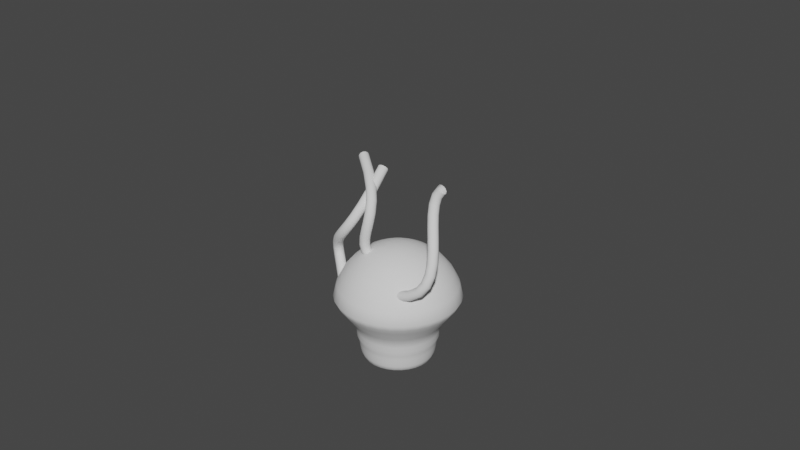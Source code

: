 # Source: makine_1.blend  (saved by Blender 3.6.11; exported with 4.5.12 LTS)
import bpy
from mathutils import Matrix  # noqa: F401  (used for matrix-valued properties, if any)

bpy.ops.wm.read_factory_settings(use_empty=True)
scene = bpy.context.scene
scene.name = 'Scene'

# ---- collections
col_collection = bpy.data.collections.new('Collection'); scene.collection.children.link(col_collection)

# ---- world
world_world = bpy.data.worlds.new('World'); scene.world = world_world
world_world.use_nodes = True; world_world.node_tree.nodes.clear()
_N = world_world.node_tree.nodes; _L = world_world.node_tree.links
n0 = _N.new('ShaderNodeOutputWorld'); n0.name = 'World Output'; n0.location = (300, 300)
n1 = _N.new('ShaderNodeBackground'); n1.name = 'Background'; n1.location = (10, 300)
n1.inputs[0].default_value = (0.05088, 0.05088, 0.05088, 1.0)
_L.new(n1.outputs[0], n0.inputs[0])
n0.is_active_output = True
world_world.color = (0.05088, 0.05088, 0.05088)
world_world.use_sun_shadow = False
world_world.sun_shadow_jitter_overblur = 0.0

# ---- meshes
me_sphere = bpy.data.meshes.new('Sphere')
me_sphere.from_pydata([(0.03006, -4.302, 5.059), (0.03006, -4.013, 4.77), (0.03006, -3.856, 4.392), (0.03006, -3.974, 4.187), (0.03006, -4.127, 3.983), (0.03006, -4.244, 3.605), (0.06995, -4.684, 5.215), (0.1083, -4.491, 5.156), (0.1437, -4.313, 5.059), (0.1746, -4.157, 4.928), (0.2001, -4.03, 4.77), (0.219, -3.935, 4.588), (0.2306, -3.876, 4.392), (0.2076, -3.992, 4.187), (0.1779, -4.141, 3.983), (0.1613, -4.225, 3.786), (0.155, -4.256, 3.605), (0.1498, -4.282, 3.446), (0.1437, -4.313, 3.316), (0.1083, -4.491, 3.219), (0.06995, -4.684, 3.159), (0.1083, -4.695, 5.215), (0.1835, -4.514, 5.156), (0.2529, -4.346, 5.059), (0.3137, -4.2, 4.928), (0.3635, -4.079, 4.77), (0.4006, -3.99, 4.588), (0.4234, -3.935, 4.392), (0.3783, -4.044, 4.187), (0.32, -4.184, 3.983), (0.2875, -4.263, 3.786), (0.2751, -4.293, 3.605), (0.2649, -4.317, 3.446), (0.2529, -4.346, 3.316), (0.1835, -4.514, 3.219), (0.1083, -4.695, 3.159), (0.1437, -4.714, 5.215), (0.2529, -4.551, 5.156), (0.3536, -4.4, 5.059), (0.4418, -4.268, 4.928), (0.5142, -4.16, 4.77), (0.568, -4.079, 4.588), (0.6011, -4.03, 4.392), (0.5357, -4.128, 4.187), (0.4509, -4.254, 3.983), (0.4038, -4.325, 3.786), (0.3858, -4.352, 3.605), (0.371, -4.374, 3.446), (0.3536, -4.4, 3.316), (0.2529, -4.551, 3.219), (0.1437, -4.714, 3.159), (0.1746, -4.74, 5.215), (0.3137, -4.601, 5.156), (0.4418, -4.473, 5.059), (0.5541, -4.36, 4.928), (0.6463, -4.268, 4.77), (0.7147, -4.2, 4.588), (0.7569, -4.157, 4.392), (0.6736, -4.241, 4.187), (0.5657, -4.349, 3.983), (0.5057, -4.409, 3.786), (0.4828, -4.432, 3.605), (0.4641, -4.45, 3.446), (0.4418, -4.473, 3.316), (0.3137, -4.601, 3.219), (0.1746, -4.74, 3.159), (0.2001, -4.771, 5.215), (0.3635, -4.662, 5.156), (0.5142, -4.561, 5.059), (0.6463, -4.473, 4.928), (0.7546, -4.4, 4.77), (0.8352, -4.346, 4.588), (0.8847, -4.313, 4.392), (0.7868, -4.379, 4.187), (0.6599, -4.463, 3.983), (0.5894, -4.511, 3.786), (0.5624, -4.529, 3.605), (0.5404, -4.543, 3.446), (0.5142, -4.561, 3.316), (0.3635, -4.662, 3.219), (0.2001, -4.771, 3.159), (0.03006, -4.884, 5.235), (0.219, -4.806, 5.215), (0.4006, -4.731, 5.156), (0.568, -4.662, 5.059), (0.7147, -4.601, 4.928), (0.8352, -4.551, 4.77), (0.9246, -4.514, 4.588), (0.9797, -4.491, 4.392), (0.8709, -4.536, 4.187), (0.7299, -4.594, 3.983), (0.6515, -4.627, 3.786), (0.6216, -4.639, 3.605), (0.5971, -4.649, 3.446), (0.568, -4.662, 3.316), (0.4006, -4.731, 3.219), (0.219, -4.806, 3.159), (0.2306, -4.844, 5.215), (0.4234, -4.806, 5.156), (0.6011, -4.771, 5.059), (0.7569, -4.74, 4.928), (0.8847, -4.714, 4.77), (0.9797, -4.695, 4.588), (1.038, -4.684, 4.392), (0.9226, -4.707, 4.187), (0.773, -4.737, 3.983), (0.6898, -4.753, 3.786), (0.658, -4.759, 3.605), (0.632, -4.765, 3.446), (0.6011, -4.771, 3.316), (0.4234, -4.806, 3.219), (0.2306, -4.844, 3.159), (0.2345, -4.884, 5.215), (0.4311, -4.884, 5.156), (0.6123, -4.884, 5.059), (0.7711, -4.884, 4.928), (0.9015, -4.884, 4.77), (0.9983, -4.884, 4.588), (1.058, -4.884, 4.392), (0.9401, -4.884, 4.187), (0.7876, -4.884, 3.983), (0.7027, -4.884, 3.786), (0.6703, -4.884, 3.605), (0.6438, -4.884, 3.446), (0.6123, -4.884, 3.316), (0.4311, -4.884, 3.219), (0.2345, -4.884, 3.159), (0.2306, -4.924, 5.215), (0.4234, -4.963, 5.156), (0.6011, -4.998, 5.059), (0.7569, -5.029, 4.928), (0.8847, -5.054, 4.77), (0.9797, -5.073, 4.588), (1.038, -5.085, 4.392), (0.9226, -5.062, 4.187), (0.773, -5.032, 3.983), (0.6898, -5.016, 3.786), (0.658, -5.009, 3.605), (0.632, -5.004, 3.446), (0.6011, -4.998, 3.316), (0.4234, -4.963, 3.219), (0.2306, -4.924, 3.159), (0.219, -4.963, 5.215), (0.4006, -5.038, 5.156), (0.568, -5.107, 5.059), (0.7147, -5.168, 4.928), (0.8352, -5.218, 4.77), (0.9246, -5.255, 4.588), (0.9797, -5.278, 4.392), (0.8709, -5.233, 4.187), (0.7299, -5.174, 3.983), (0.6515, -5.142, 3.786), (0.6216, -5.129, 3.605), (0.5971, -5.119, 3.446), (0.568, -5.107, 3.316), (0.4006, -5.038, 3.219), (0.219, -4.963, 3.159), (0.2001, -4.998, 5.215), (0.3635, -5.107, 5.156), (0.5142, -5.208, 5.059), (0.6463, -5.296, 4.928), (0.7546, -5.368, 4.77), (0.8352, -5.422, 4.588), (0.8847, -5.455, 4.392), (0.7868, -5.39, 4.187), (0.6599, -5.305, 3.983), (0.5894, -5.258, 3.786), (0.5624, -5.24, 3.605), (0.5404, -5.225, 3.446), (0.5142, -5.208, 3.316), (0.3635, -5.107, 3.219), (0.2001, -4.998, 3.159), (0.1746, -5.029, 5.215), (0.3137, -5.168, 5.156), (0.4418, -5.296, 5.059), (0.5541, -5.408, 4.928), (0.6463, -5.501, 4.77), (0.7147, -5.569, 4.588), (0.7569, -5.611, 4.392), (0.6736, -5.528, 4.187), (0.5657, -5.42, 3.983), (0.5057, -5.36, 3.786), (0.4828, -5.337, 3.605), (0.4641, -5.318, 3.446), (0.4418, -5.296, 3.316), (0.3137, -5.168, 3.219), (0.1746, -5.029, 3.159), (0.1437, -5.054, 5.215), (0.2529, -5.218, 5.156), (0.3536, -5.368, 5.059), (0.4418, -5.501, 4.928), (0.5142, -5.609, 4.77), (0.568, -5.689, 4.588), (0.6011, -5.739, 4.392), (0.5357, -5.641, 4.187), (0.4509, -5.514, 3.983), (0.4038, -5.444, 3.786), (0.3858, -5.417, 3.605), (0.371, -5.395, 3.446), (0.3536, -5.368, 3.316), (0.2529, -5.218, 3.219), (0.1437, -5.054, 3.159), (0.1083, -5.073, 5.215), (0.1835, -5.255, 5.156), (0.2529, -5.422, 5.059), (0.3137, -5.569, 4.928), (0.3635, -5.689, 4.77), (0.4006, -5.779, 4.588), (0.4234, -5.834, 4.392), (0.3783, -5.725, 4.187), (0.32, -5.584, 3.983), (0.2875, -5.506, 3.786), (0.2751, -5.476, 3.605), (0.2649, -5.451, 3.446), (0.2529, -5.422, 3.316), (0.1835, -5.255, 3.219), (0.1083, -5.073, 3.159), (0.06995, -5.085, 5.215), (0.1083, -5.278, 5.156), (0.1437, -5.455, 5.059), (0.1746, -5.611, 4.928), (0.2001, -5.739, 4.77), (0.219, -5.834, 4.588), (0.2306, -5.892, 4.392), (0.2076, -5.777, 4.187), (0.1779, -5.627, 3.983), (0.1613, -5.544, 3.786), (0.155, -5.512, 3.605), (0.1498, -5.486, 3.446), (0.1437, -5.455, 3.316), (0.1083, -5.278, 3.219), (0.06995, -5.085, 3.159), (0.03006, -5.089, 5.215), (0.03006, -5.285, 5.156), (0.03006, -5.467, 5.059), (0.03006, -5.625, 4.928), (0.03006, -5.756, 4.77), (0.03006, -5.853, 4.588), (0.03006, -5.912, 4.392), (0.03006, -5.794, 4.187), (0.03006, -5.642, 3.983), (0.03006, -5.557, 3.786), (0.03006, -5.525, 3.605), (0.03006, -5.498, 3.446), (0.03006, -5.467, 3.316), (0.03006, -5.285, 3.219), (0.03006, -5.089, 3.159), (-0.009824, -5.085, 5.215), (-0.04818, -5.278, 5.156), (-0.08353, -5.455, 5.059), (-0.1145, -5.611, 4.928), (-0.1399, -5.739, 4.77), (-0.1588, -5.834, 4.588), (-0.1705, -5.892, 4.392), (-0.1475, -5.777, 4.187), (-0.1177, -5.627, 3.983), (-0.1012, -5.544, 3.786), (-0.09485, -5.512, 3.605), (-0.08967, -5.486, 3.446), (-0.08353, -5.455, 3.316), (-0.04818, -5.278, 3.219), (-0.009824, -5.085, 3.159), (-0.04818, -5.073, 5.215), (-0.1234, -5.255, 5.156), (-0.1928, -5.422, 5.059), (-0.2535, -5.569, 4.928), (-0.3034, -5.689, 4.77), (-0.3405, -5.779, 4.588), (-0.3633, -5.834, 4.392), (-0.3182, -5.725, 4.187), (-0.2598, -5.584, 3.983), (-0.2274, -5.506, 3.786), (-0.215, -5.476, 3.605), (-0.2048, -5.451, 3.446), (-0.1928, -5.422, 3.316), (-0.1234, -5.255, 3.219), (-0.04818, -5.073, 3.159), (-0.08353, -5.054, 5.215), (-0.1928, -5.218, 5.156), (-0.2934, -5.368, 5.059), (-0.3817, -5.501, 4.928), (-0.4541, -5.609, 4.77), (-0.5079, -5.689, 4.588), (-0.541, -5.739, 4.392), (-0.4755, -5.641, 4.187), (-0.3908, -5.514, 3.983), (-0.3437, -5.444, 3.786), (-0.3256, -5.417, 3.605), (-0.3109, -5.395, 3.446), (-0.2934, -5.368, 3.316), (-0.1928, -5.218, 3.219), (-0.08353, -5.054, 3.159), (-0.1145, -5.029, 5.215), (-0.2535, -5.168, 5.156), (-0.3817, -5.296, 5.059), (-0.494, -5.408, 4.928), (-0.5861, -5.501, 4.77), (-0.6546, -5.569, 4.588), (-0.6968, -5.611, 4.392), (-0.6135, -5.528, 4.187), (-0.5056, -5.42, 3.983), (-0.4456, -5.36, 3.786), (-0.4227, -5.337, 3.605), (-0.4039, -5.318, 3.446), (-0.3817, -5.296, 3.316), (-0.2535, -5.168, 3.219), (-0.1145, -5.029, 3.159), (0.03006, -4.884, 3.139), (-0.1399, -4.998, 5.215), (-0.3034, -5.107, 5.156), (-0.4541, -5.208, 5.059), (-0.5861, -5.296, 4.928), (-0.6945, -5.368, 4.77), (-0.775, -5.422, 4.588), (-0.8246, -5.455, 4.392), (-0.7266, -5.39, 4.187), (-0.5998, -5.305, 3.983), (-0.5292, -5.258, 3.786), (-0.5023, -5.24, 3.605), (-0.4802, -5.225, 3.446), (-0.4541, -5.208, 3.316), (-0.3034, -5.107, 3.219), (-0.1399, -4.998, 3.159), (-0.1588, -4.963, 5.215), (-0.3405, -5.038, 5.156), (-0.5079, -5.107, 5.059), (-0.6546, -5.168, 4.928), (-0.775, -5.218, 4.77), (-0.8645, -5.255, 4.588), (-0.9196, -5.278, 4.392), (-0.8107, -5.233, 4.187), (-0.6698, -5.174, 3.983), (-0.5914, -5.142, 3.786), (-0.5615, -5.129, 3.605), (-0.537, -5.119, 3.446), (-0.5079, -5.107, 3.316), (-0.3405, -5.038, 3.219), (-0.1588, -4.963, 3.159), (-0.1705, -4.924, 5.215), (-0.3633, -4.963, 5.156), (-0.541, -4.998, 5.059), (-0.6968, -5.029, 4.928), (-0.8246, -5.054, 4.77), (-0.9196, -5.073, 4.588), (-0.9781, -5.085, 4.392), (-0.8625, -5.062, 4.187), (-0.7129, -5.032, 3.983), (-0.6297, -5.016, 3.786), (-0.5979, -5.009, 3.605), (-0.5719, -5.004, 3.446), (-0.541, -4.998, 3.316), (-0.3633, -4.963, 3.219), (-0.1705, -4.924, 3.159), (-0.1744, -4.884, 5.215), (-0.371, -4.884, 5.156), (-0.5522, -4.884, 5.059), (-0.711, -4.884, 4.928), (-0.8414, -4.884, 4.77), (-0.9382, -4.884, 4.588), (-0.9978, -4.884, 4.392), (-0.88, -4.884, 4.187), (-0.7275, -4.884, 3.983), (-0.6426, -4.884, 3.786), (-0.6102, -4.884, 3.605), (-0.5837, -4.884, 3.446), (-0.5522, -4.884, 3.316), (-0.371, -4.884, 3.219), (-0.1744, -4.884, 3.159), (-0.1705, -4.844, 5.215), (-0.3633, -4.806, 5.156), (-0.541, -4.771, 5.059), (-0.6968, -4.74, 4.928), (-0.8246, -4.714, 4.77), (-0.9196, -4.695, 4.588), (-0.9781, -4.684, 4.392), (-0.8625, -4.707, 4.187), (-0.7129, -4.737, 3.983), (-0.6297, -4.753, 3.786), (-0.5979, -4.759, 3.605), (-0.5719, -4.765, 3.446), (-0.541, -4.771, 3.316), (-0.3633, -4.806, 3.219), (-0.1705, -4.844, 3.159), (-0.1588, -4.806, 5.215), (-0.3405, -4.731, 5.156), (-0.5079, -4.662, 5.059), (-0.6546, -4.601, 4.928), (-0.775, -4.551, 4.77), (-0.8645, -4.514, 4.588), (-0.9196, -4.491, 4.392), (-0.8107, -4.536, 4.187), (-0.6698, -4.594, 3.983), (-0.5914, -4.627, 3.786), (-0.5615, -4.639, 3.605), (-0.537, -4.649, 3.446), (-0.5079, -4.662, 3.316), (-0.3405, -4.731, 3.219), (-0.1588, -4.806, 3.159), (-0.1399, -4.771, 5.215), (-0.3034, -4.662, 5.156), (-0.4541, -4.561, 5.059), (-0.5861, -4.473, 4.928), (-0.6945, -4.4, 4.77), (-0.775, -4.346, 4.588), (-0.8246, -4.313, 4.392), (-0.7266, -4.379, 4.187), (-0.5998, -4.463, 3.983), (-0.5292, -4.511, 3.786), (-0.5023, -4.529, 3.605), (-0.4802, -4.543, 3.446), (-0.4541, -4.561, 3.316), (-0.3034, -4.662, 3.219), (-0.1399, -4.771, 3.159), (-0.1145, -4.74, 5.215), (-0.2535, -4.601, 5.156), (-0.3817, -4.473, 5.059), (-0.494, -4.36, 4.928), (-0.5861, -4.268, 4.77), (-0.6546, -4.2, 4.588), (-0.6968, -4.157, 4.392), (-0.6134, -4.241, 4.187), (-0.5056, -4.349, 3.983), (-0.4456, -4.409, 3.786), (-0.4227, -4.432, 3.605), (-0.4039, -4.45, 3.446), (-0.3817, -4.473, 3.316), (-0.2535, -4.601, 3.219), (-0.1145, -4.74, 3.159), (-0.08353, -4.714, 5.215), (-0.1928, -4.551, 5.156), (-0.2934, -4.4, 5.059), (-0.3817, -4.268, 4.928), (-0.4541, -4.16, 4.77), (-0.5079, -4.079, 4.588), (-0.541, -4.03, 4.392), (-0.4755, -4.128, 4.187), (-0.3908, -4.254, 3.983), (-0.3437, -4.325, 3.786), (-0.3256, -4.352, 3.605), (-0.3109, -4.374, 3.446), (-0.2934, -4.4, 3.316), (-0.1928, -4.551, 3.219), (-0.08353, -4.714, 3.159), (-0.04818, -4.695, 5.215), (-0.1234, -4.514, 5.156), (-0.1928, -4.346, 5.059), (-0.2535, -4.2, 4.928), (-0.3034, -4.079, 4.77), (-0.3405, -3.99, 4.588), (-0.3633, -3.935, 4.392), (-0.3182, -4.044, 4.187), (-0.2598, -4.184, 3.983), (-0.2274, -4.263, 3.786), (-0.215, -4.293, 3.605), (-0.2048, -4.317, 3.446), (-0.1928, -4.346, 3.316), (-0.1234, -4.514, 3.219), (-0.04818, -4.695, 3.159), (-0.009824, -4.684, 5.215), (-0.04818, -4.491, 5.156), (-0.08353, -4.313, 5.059), (-0.1145, -4.157, 4.928), (-0.1399, -4.03, 4.77), (-0.1588, -3.935, 4.588), (-0.1705, -3.876, 4.392), (-0.1475, -3.992, 4.187), (-0.1177, -4.141, 3.983), (-0.1012, -4.225, 3.786), (-0.09484, -4.256, 3.605), (-0.08967, -4.282, 3.446), (-0.08353, -4.313, 3.316), (-0.04818, -4.491, 3.219), (-0.009824, -4.684, 3.159), (0.03006, -4.68, 5.215), (0.03006, -4.483, 5.156), (0.03006, -4.143, 4.928), (0.03006, -3.916, 4.588), (0.03006, -4.212, 3.786), (0.03006, -4.271, 3.446), (0.03006, -4.302, 3.316), (0.03006, -4.483, 3.219), (0.03006, -4.68, 3.159), (0.03006, -3.907, 4.289), (0.2207, -3.926, 4.289), (0.404, -3.982, 4.289), (0.5729, -4.072, 4.289), (0.721, -4.193, 4.289), (0.8425, -4.341, 4.289), (0.9328, -4.51, 4.289), (0.9884, -4.694, 4.289), (1.007, -4.884, 4.289), (0.9884, -5.075, 4.289), (0.9328, -5.258, 4.289), (0.8425, -5.427, 4.289), (0.721, -5.575, 4.289), (0.5729, -5.697, 4.289), (0.404, -5.787, 4.289), (0.2207, -5.843, 4.289), (0.03006, -5.861, 4.289), (-0.1606, -5.843, 4.289), (-0.3439, -5.787, 4.289), (-0.5128, -5.697, 4.289), (-0.6609, -5.575, 4.289), (-0.7824, -5.427, 4.289), (-0.8727, -5.258, 4.289), (-0.9283, -5.075, 4.289), (-0.9471, -4.884, 4.289), (-0.9283, -4.694, 4.289), (-0.8727, -4.51, 4.289), (-0.7824, -4.341, 4.289), (-0.6609, -4.193, 4.289), (-0.5128, -4.072, 4.289), (-0.3439, -3.982, 4.289), (-0.1606, -3.926, 4.289), (0.1672, -4.195, 3.884), (0.2991, -4.235, 3.884), (0.4207, -4.3, 3.884), (0.5272, -4.387, 3.884), (0.6146, -4.494, 3.884), (0.6796, -4.615, 3.884), (0.7196, -4.747, 3.884), (0.7331, -4.884, 3.884), (0.7196, -5.021, 3.884), (0.6796, -5.153, 3.884), (0.6146, -5.275, 3.884), (0.5272, -5.381, 3.884), (0.4207, -5.469, 3.884), (0.2991, -5.534, 3.884), (0.1672, -5.574, 3.884), (0.03006, -5.587, 3.884), (-0.1071, -5.574, 3.884), (-0.239, -5.534, 3.884), (-0.3605, -5.469, 3.884), (-0.4671, -5.381, 3.884), (-0.5545, -5.275, 3.884), (-0.6195, -5.153, 3.884), (-0.6595, -5.021, 3.884), (-0.673, -4.884, 3.884), (-0.6595, -4.747, 3.884), (-0.6195, -4.615, 3.884), (-0.5545, -4.494, 3.884), (-0.4671, -4.387, 3.884), (-0.3605, -4.3, 3.884), (-0.239, -4.235, 3.884), (-0.1071, -4.195, 3.884), (0.03006, -4.181, 3.884), (0.1608, -4.227, 3.696), (0.2864, -4.265, 3.696), (0.4022, -4.327, 3.696), (0.5038, -4.411, 3.696), (0.5871, -4.512, 3.696), (0.649, -4.628, 3.696), (0.6871, -4.754, 3.696), (0.7, -4.884, 3.696), (0.6871, -5.015, 3.696), (0.649, -5.141, 3.696), (0.5871, -5.257, 3.696), (0.5038, -5.358, 3.696), (0.4022, -5.441, 3.696), (0.2864, -5.503, 3.696), (0.1608, -5.541, 3.696), (0.03006, -5.554, 3.696), (-0.1006, -5.541, 3.696), (-0.2263, -5.503, 3.696), (-0.3421, -5.441, 3.696), (-0.4436, -5.358, 3.696), (-0.5269, -5.257, 3.696), (-0.5888, -5.141, 3.696), (-0.627, -5.015, 3.696), (-0.6398, -4.884, 3.696), (-0.627, -4.754, 3.696), (-0.5888, -4.628, 3.696), (-0.5269, -4.512, 3.696), (-0.4436, -4.411, 3.696), (-0.3421, -4.327, 3.696), (-0.2263, -4.265, 3.696), (-0.1006, -4.227, 3.696), (0.03006, -4.214, 3.696), (0.1519, -4.272, 3.526), (0.2691, -4.307, 3.526), (0.377, -4.365, 3.526), (0.4717, -4.443, 3.526), (0.5494, -4.537, 3.526), (0.6071, -4.645, 3.526), (0.6426, -4.762, 3.526), (0.6546, -4.884, 3.526), (0.6426, -5.006, 3.526), (0.6071, -5.123, 3.526), (0.5494, -5.231, 3.526), (0.4717, -5.326, 3.526), (0.377, -5.404, 3.526), (0.2691, -5.461, 3.526), (0.1519, -5.497, 3.526), (0.03006, -5.509, 3.526), (-0.09178, -5.497, 3.526), (-0.2089, -5.461, 3.526), (-0.3169, -5.404, 3.526), (-0.4116, -5.326, 3.526), (-0.4892, -5.231, 3.526), (-0.5469, -5.123, 3.526), (-0.5825, -5.006, 3.526), (-0.5945, -4.884, 3.526), (-0.5825, -4.762, 3.526), (-0.5469, -4.645, 3.526), (-0.4892, -4.537, 3.526), (-0.4116, -4.443, 3.526), (-0.3169, -4.365, 3.526), (-0.2089, -4.307, 3.526), (-0.09178, -4.272, 3.526), (0.03006, -4.26, 3.526), (0.1467, -4.298, 3.381), (0.2589, -4.332, 3.381), (0.3623, -4.387, 3.381), (0.4529, -4.461, 3.381), (0.5273, -4.552, 3.381), (0.5826, -4.655, 3.381), (0.6166, -4.768, 3.381), (0.6281, -4.884, 3.381), (0.6166, -5.001, 3.381), (0.5826, -5.113, 3.381), (0.5273, -5.217, 3.381), (0.4529, -5.307, 3.381), (0.3623, -5.382, 3.381), (0.2589, -5.437, 3.381), (0.1467, -5.471, 3.381), (0.03006, -5.482, 3.381), (-0.0866, -5.471, 3.381), (-0.1988, -5.437, 3.381), (-0.3022, -5.382, 3.381), (-0.3928, -5.307, 3.381), (-0.4672, -5.217, 3.381), (-0.5224, -5.113, 3.381), (-0.5565, -5.001, 3.381), (-0.5679, -4.884, 3.381), (-0.5565, -4.768, 3.381), (-0.5224, -4.655, 3.381), (-0.4672, -4.552, 3.381), (-0.3928, -4.461, 3.381), (-0.3022, -4.387, 3.381), (-0.1988, -4.332, 3.381), (-0.0866, -4.298, 3.381), (0.03006, -4.286, 3.381)], [], [(474, 473, 6, 7), (545, 4, 14, 514), (0, 474, 7, 8), (577, 477, 15, 546), (475, 0, 8, 9), (609, 5, 16, 578), (1, 475, 9, 10), (641, 478, 17, 610), (476, 1, 10, 11), (480, 479, 18, 19), (2, 476, 11, 12), (481, 480, 19, 20), (482, 2, 12, 483), (473, 81, 6), (307, 481, 20), (4, 3, 13, 14), (6, 81, 21), (307, 20, 35), (14, 13, 28, 29), (7, 6, 21, 22), (514, 14, 29, 515), (8, 7, 22, 23), (546, 15, 30, 547), (9, 8, 23, 24), (578, 16, 31, 579), (10, 9, 24, 25), (610, 17, 32, 611), (11, 10, 25, 26), (19, 18, 33, 34), (12, 11, 26, 27), (20, 19, 34, 35), (483, 12, 27, 484), (25, 24, 39, 40), (611, 32, 47, 612), (26, 25, 40, 41), (34, 33, 48, 49), (27, 26, 41, 42), (35, 34, 49, 50), (484, 27, 42, 485), (21, 81, 36), (307, 35, 50), (29, 28, 43, 44), (22, 21, 36, 37), (515, 29, 44, 516), (23, 22, 37, 38), (547, 30, 45, 548), (24, 23, 38, 39), (579, 31, 46, 580), (44, 43, 58, 59), (37, 36, 51, 52), (516, 44, 59, 517), (38, 37, 52, 53), (548, 45, 60, 549), (39, 38, 53, 54), (580, 46, 61, 581), (40, 39, 54, 55), (612, 47, 62, 613), (41, 40, 55, 56), (49, 48, 63, 64), (42, 41, 56, 57), (50, 49, 64, 65), (485, 42, 57, 486), (36, 81, 51), (307, 50, 65), (613, 62, 77, 614), (56, 55, 70, 71), (64, 63, 78, 79), (57, 56, 71, 72), (65, 64, 79, 80), (486, 57, 72, 487), (51, 81, 66), (307, 65, 80), (59, 58, 73, 74), (52, 51, 66, 67), (517, 59, 74, 518), (53, 52, 67, 68), (549, 60, 75, 550), (54, 53, 68, 69), (581, 61, 76, 582), (55, 54, 69, 70), (67, 66, 82, 83), (518, 74, 90, 519), (68, 67, 83, 84), (550, 75, 91, 551), (69, 68, 84, 85), (582, 76, 92, 583), (70, 69, 85, 86), (614, 77, 93, 615), (71, 70, 86, 87), (79, 78, 94, 95), (72, 71, 87, 88), (80, 79, 95, 96), (487, 72, 88, 488), (66, 81, 82), (307, 80, 96), (74, 73, 89, 90), (87, 86, 101, 102), (95, 94, 109, 110), (88, 87, 102, 103), (96, 95, 110, 111), (488, 88, 103, 489), (82, 81, 97), (307, 96, 111), (90, 89, 104, 105), (83, 82, 97, 98), (519, 90, 105, 520), (84, 83, 98, 99), (551, 91, 106, 552), (85, 84, 99, 100), (583, 92, 107, 584), (86, 85, 100, 101), (615, 93, 108, 616), (520, 105, 120, 521), (99, 98, 113, 114), (552, 106, 121, 553), (100, 99, 114, 115), (584, 107, 122, 585), (101, 100, 115, 116), (616, 108, 123, 617), (102, 101, 116, 117), (110, 109, 124, 125), (103, 102, 117, 118), (111, 110, 125, 126), (489, 103, 118, 490), (97, 81, 112), (307, 111, 126), (105, 104, 119, 120), (98, 97, 112, 113), (125, 124, 139, 140), (118, 117, 132, 133), (126, 125, 140, 141), (490, 118, 133, 491), (112, 81, 127), (307, 126, 141), (120, 119, 134, 135), (113, 112, 127, 128), (521, 120, 135, 522), (114, 113, 128, 129), (553, 121, 136, 554), (115, 114, 129, 130), (585, 122, 137, 586), (116, 115, 130, 131), (617, 123, 138, 618), (117, 116, 131, 132), (554, 136, 151, 555), (130, 129, 144, 145), (586, 137, 152, 587), (131, 130, 145, 146), (618, 138, 153, 619), (132, 131, 146, 147), (140, 139, 154, 155), (133, 132, 147, 148), (141, 140, 155, 156), (491, 133, 148, 492), (127, 81, 142), (307, 141, 156), (135, 134, 149, 150), (128, 127, 142, 143), (522, 135, 150, 523), (129, 128, 143, 144), (156, 155, 170, 171), (492, 148, 163, 493), (142, 81, 157), (307, 156, 171), (150, 149, 164, 165), (143, 142, 157, 158), (523, 150, 165, 524), (144, 143, 158, 159), (555, 151, 166, 556), (145, 144, 159, 160), (587, 152, 167, 588), (146, 145, 160, 161), (619, 153, 168, 620), (147, 146, 161, 162), (155, 154, 169, 170), (148, 147, 162, 163), (160, 159, 174, 175), (588, 167, 182, 589), (161, 160, 175, 176), (620, 168, 183, 621), (162, 161, 176, 177), (170, 169, 184, 185), (163, 162, 177, 178), (171, 170, 185, 186), (493, 163, 178, 494), (157, 81, 172), (307, 171, 186), (165, 164, 179, 180), (158, 157, 172, 173), (524, 165, 180, 525), (159, 158, 173, 174), (556, 166, 181, 557), (494, 178, 193, 495), (172, 81, 187), (307, 186, 201), (180, 179, 194, 195), (173, 172, 187, 188), (525, 180, 195, 526), (174, 173, 188, 189), (557, 181, 196, 558), (175, 174, 189, 190), (589, 182, 197, 590), (176, 175, 190, 191), (621, 183, 198, 622), (177, 176, 191, 192), (185, 184, 199, 200), (178, 177, 192, 193), (186, 185, 200, 201), (590, 197, 212, 591), (191, 190, 205, 206), (622, 198, 213, 623), (192, 191, 206, 207), (200, 199, 214, 215), (193, 192, 207, 208), (201, 200, 215, 216), (495, 193, 208, 496), (187, 81, 202), (307, 201, 216), (195, 194, 209, 210), (188, 187, 202, 203), (526, 195, 210, 527), (189, 188, 203, 204), (558, 196, 211, 559), (190, 189, 204, 205), (202, 81, 217), (307, 216, 231), (210, 209, 224, 225), (203, 202, 217, 218), (527, 210, 225, 528), (204, 203, 218, 219), (559, 211, 226, 560), (205, 204, 219, 220), (591, 212, 227, 592), (206, 205, 220, 221), (623, 213, 228, 624), (207, 206, 221, 222), (215, 214, 229, 230), (208, 207, 222, 223), (216, 215, 230, 231), (496, 208, 223, 497), (221, 220, 235, 236), (624, 228, 243, 625), (222, 221, 236, 237), (230, 229, 244, 245), (223, 222, 237, 238), (231, 230, 245, 246), (497, 223, 238, 498), (217, 81, 232), (307, 231, 246), (225, 224, 239, 240), (218, 217, 232, 233), (528, 225, 240, 529), (219, 218, 233, 234), (560, 226, 241, 561), (220, 219, 234, 235), (592, 227, 242, 593), (240, 239, 254, 255), (233, 232, 247, 248), (529, 240, 255, 530), (234, 233, 248, 249), (561, 241, 256, 562), (235, 234, 249, 250), (593, 242, 257, 594), (236, 235, 250, 251), (625, 243, 258, 626), (237, 236, 251, 252), (245, 244, 259, 260), (238, 237, 252, 253), (246, 245, 260, 261), (498, 238, 253, 499), (232, 81, 247), (307, 246, 261), (626, 258, 273, 627), (252, 251, 266, 267), (260, 259, 274, 275), (253, 252, 267, 268), (261, 260, 275, 276), (499, 253, 268, 500), (247, 81, 262), (307, 261, 276), (255, 254, 269, 270), (248, 247, 262, 263), (530, 255, 270, 531), (249, 248, 263, 264), (562, 256, 271, 563), (250, 249, 264, 265), (594, 257, 272, 595), (251, 250, 265, 266), (531, 270, 285, 532), (264, 263, 278, 279), (563, 271, 286, 564), (265, 264, 279, 280), (595, 272, 287, 596), (266, 265, 280, 281), (627, 273, 288, 628), (267, 266, 281, 282), (275, 274, 289, 290), (268, 267, 282, 283), (276, 275, 290, 291), (500, 268, 283, 501), (262, 81, 277), (307, 276, 291), (270, 269, 284, 285), (263, 262, 277, 278), (290, 289, 304, 305), (283, 282, 297, 298), (291, 290, 305, 306), (501, 283, 298, 502), (277, 81, 292), (307, 291, 306), (285, 284, 299, 300), (278, 277, 292, 293), (532, 285, 300, 533), (279, 278, 293, 294), (564, 286, 301, 565), (280, 279, 294, 295), (596, 287, 302, 597), (281, 280, 295, 296), (628, 288, 303, 629), (282, 281, 296, 297), (294, 293, 309, 310), (565, 301, 317, 566), (295, 294, 310, 311), (597, 302, 318, 598), (296, 295, 311, 312), (629, 303, 319, 630), (297, 296, 312, 313), (305, 304, 320, 321), (298, 297, 313, 314), (306, 305, 321, 322), (502, 298, 314, 503), (292, 81, 308), (307, 306, 322), (300, 299, 315, 316), (293, 292, 308, 309), (533, 300, 316, 534), (314, 313, 328, 329), (322, 321, 336, 337), (503, 314, 329, 504), (308, 81, 323), (307, 322, 337), (316, 315, 330, 331), (309, 308, 323, 324), (534, 316, 331, 535), (310, 309, 324, 325), (566, 317, 332, 567), (311, 310, 325, 326), (598, 318, 333, 599), (312, 311, 326, 327), (630, 319, 334, 631), (313, 312, 327, 328), (321, 320, 335, 336), (567, 332, 347, 568), (326, 325, 340, 341), (599, 333, 348, 600), (327, 326, 341, 342), (631, 334, 349, 632), (328, 327, 342, 343), (336, 335, 350, 351), (329, 328, 343, 344), (337, 336, 351, 352), (504, 329, 344, 505), (323, 81, 338), (307, 337, 352), (331, 330, 345, 346), (324, 323, 338, 339), (535, 331, 346, 536), (325, 324, 339, 340), (352, 351, 366, 367), (505, 344, 359, 506), (338, 81, 353), (307, 352, 367), (346, 345, 360, 361), (339, 338, 353, 354), (536, 346, 361, 537), (340, 339, 354, 355), (568, 347, 362, 569), (341, 340, 355, 356), (600, 348, 363, 601), (342, 341, 356, 357), (632, 349, 364, 633), (343, 342, 357, 358), (351, 350, 365, 366), (344, 343, 358, 359), (356, 355, 370, 371), (601, 363, 378, 602), (357, 356, 371, 372), (633, 364, 379, 634), (358, 357, 372, 373), (366, 365, 380, 381), (359, 358, 373, 374), (367, 366, 381, 382), (506, 359, 374, 507), (353, 81, 368), (307, 367, 382), (361, 360, 375, 376), (354, 353, 368, 369), (537, 361, 376, 538), (355, 354, 369, 370), (569, 362, 377, 570), (507, 374, 389, 508), (368, 81, 383), (307, 382, 397), (376, 375, 390, 391), (369, 368, 383, 384), (538, 376, 391, 539), (370, 369, 384, 385), (570, 377, 392, 571), (371, 370, 385, 386), (602, 378, 393, 603), (372, 371, 386, 387), (634, 379, 394, 635), (373, 372, 387, 388), (381, 380, 395, 396), (374, 373, 388, 389), (382, 381, 396, 397), (603, 393, 408, 604), (387, 386, 401, 402), (635, 394, 409, 636), (388, 387, 402, 403), (396, 395, 410, 411), (389, 388, 403, 404), (397, 396, 411, 412), (508, 389, 404, 509), (383, 81, 398), (307, 397, 412), (391, 390, 405, 406), (384, 383, 398, 399), (539, 391, 406, 540), (385, 384, 399, 400), (571, 392, 407, 572), (386, 385, 400, 401), (307, 412, 427), (406, 405, 420, 421), (399, 398, 413, 414), (540, 406, 421, 541), (400, 399, 414, 415), (572, 407, 422, 573), (401, 400, 415, 416), (604, 408, 423, 605), (402, 401, 416, 417), (636, 409, 424, 637), (403, 402, 417, 418), (411, 410, 425, 426), (404, 403, 418, 419), (412, 411, 426, 427), (509, 404, 419, 510), (398, 81, 413), (637, 424, 439, 638), (418, 417, 432, 433), (426, 425, 440, 441), (419, 418, 433, 434), (427, 426, 441, 442), (510, 419, 434, 511), (413, 81, 428), (307, 427, 442), (421, 420, 435, 436), (414, 413, 428, 429), (541, 421, 436, 542), (415, 414, 429, 430), (573, 422, 437, 574), (416, 415, 430, 431), (605, 423, 438, 606), (417, 416, 431, 432), (429, 428, 443, 444), (542, 436, 451, 543), (430, 429, 444, 445), (574, 437, 452, 575), (431, 430, 445, 446), (606, 438, 453, 607), (432, 431, 446, 447), (638, 439, 454, 639), (433, 432, 447, 448), (441, 440, 455, 456), (434, 433, 448, 449), (442, 441, 456, 457), (511, 434, 449, 512), (428, 81, 443), (307, 442, 457), (436, 435, 450, 451), (448, 447, 462, 463), (456, 455, 470, 471), (449, 448, 463, 464), (457, 456, 471, 472), (512, 449, 464, 513), (443, 81, 458), (307, 457, 472), (451, 450, 465, 466), (444, 443, 458, 459), (543, 451, 466, 544), (445, 444, 459, 460), (575, 452, 467, 576), (446, 445, 460, 461), (607, 453, 468, 608), (447, 446, 461, 462), (639, 454, 469, 640), (544, 466, 4, 545), (460, 459, 474, 0), (576, 467, 477, 577), (461, 460, 0, 475), (608, 468, 5, 609), (462, 461, 475, 1), (640, 469, 478, 641), (463, 462, 1, 476), (471, 470, 479, 480), (464, 463, 476, 2), (472, 471, 480, 481), (513, 464, 2, 482), (458, 81, 473), (307, 472, 481), (466, 465, 3, 4), (459, 458, 473, 474), (465, 513, 482, 3), (450, 512, 513, 465), (435, 511, 512, 450), (420, 510, 511, 435), (405, 509, 510, 420), (390, 508, 509, 405), (375, 507, 508, 390), (360, 506, 507, 375), (345, 505, 506, 360), (330, 504, 505, 345), (315, 503, 504, 330), (299, 502, 503, 315), (284, 501, 502, 299), (269, 500, 501, 284), (254, 499, 500, 269), (239, 498, 499, 254), (224, 497, 498, 239), (209, 496, 497, 224), (194, 495, 496, 209), (179, 494, 495, 194), (164, 493, 494, 179), (149, 492, 493, 164), (134, 491, 492, 149), (119, 490, 491, 134), (104, 489, 490, 119), (89, 488, 489, 104), (73, 487, 488, 89), (58, 486, 487, 73), (43, 485, 486, 58), (28, 484, 485, 43), (13, 483, 484, 28), (3, 482, 483, 13), (467, 544, 545, 477), (452, 543, 544, 467), (437, 542, 543, 452), (422, 541, 542, 437), (407, 540, 541, 422), (392, 539, 540, 407), (377, 538, 539, 392), (362, 537, 538, 377), (347, 536, 537, 362), (332, 535, 536, 347), (317, 534, 535, 332), (301, 533, 534, 317), (286, 532, 533, 301), (271, 531, 532, 286), (256, 530, 531, 271), (241, 529, 530, 256), (226, 528, 529, 241), (211, 527, 528, 226), (196, 526, 527, 211), (181, 525, 526, 196), (166, 524, 525, 181), (151, 523, 524, 166), (136, 522, 523, 151), (121, 521, 522, 136), (106, 520, 521, 121), (91, 519, 520, 106), (75, 518, 519, 91), (60, 517, 518, 75), (45, 516, 517, 60), (30, 515, 516, 45), (15, 514, 515, 30), (477, 545, 514, 15), (468, 576, 577, 5), (453, 575, 576, 468), (438, 574, 575, 453), (423, 573, 574, 438), (408, 572, 573, 423), (393, 571, 572, 408), (378, 570, 571, 393), (363, 569, 570, 378), (348, 568, 569, 363), (333, 567, 568, 348), (318, 566, 567, 333), (302, 565, 566, 318), (287, 564, 565, 302), (272, 563, 564, 287), (257, 562, 563, 272), (242, 561, 562, 257), (227, 560, 561, 242), (212, 559, 560, 227), (197, 558, 559, 212), (182, 557, 558, 197), (167, 556, 557, 182), (152, 555, 556, 167), (137, 554, 555, 152), (122, 553, 554, 137), (107, 552, 553, 122), (92, 551, 552, 107), (76, 550, 551, 92), (61, 549, 550, 76), (46, 548, 549, 61), (31, 547, 548, 46), (16, 546, 547, 31), (5, 577, 546, 16), (469, 608, 609, 478), (454, 607, 608, 469), (439, 606, 607, 454), (424, 605, 606, 439), (409, 604, 605, 424), (394, 603, 604, 409), (379, 602, 603, 394), (364, 601, 602, 379), (349, 600, 601, 364), (334, 599, 600, 349), (319, 598, 599, 334), (303, 597, 598, 319), (288, 596, 597, 303), (273, 595, 596, 288), (258, 594, 595, 273), (243, 593, 594, 258), (228, 592, 593, 243), (213, 591, 592, 228), (198, 590, 591, 213), (183, 589, 590, 198), (168, 588, 589, 183), (153, 587, 588, 168), (138, 586, 587, 153), (123, 585, 586, 138), (108, 584, 585, 123), (93, 583, 584, 108), (77, 582, 583, 93), (62, 581, 582, 77), (47, 580, 581, 62), (32, 579, 580, 47), (17, 578, 579, 32), (478, 609, 578, 17), (470, 640, 641, 479), (455, 639, 640, 470), (440, 638, 639, 455), (425, 637, 638, 440), (410, 636, 637, 425), (395, 635, 636, 410), (380, 634, 635, 395), (365, 633, 634, 380), (350, 632, 633, 365), (335, 631, 632, 350), (320, 630, 631, 335), (304, 629, 630, 320), (289, 628, 629, 304), (274, 627, 628, 289), (259, 626, 627, 274), (244, 625, 626, 259), (229, 624, 625, 244), (214, 623, 624, 229), (199, 622, 623, 214), (184, 621, 622, 199), (169, 620, 621, 184), (154, 619, 620, 169), (139, 618, 619, 154), (124, 617, 618, 139), (109, 616, 617, 124), (94, 615, 616, 109), (78, 614, 615, 94), (63, 613, 614, 78), (48, 612, 613, 63), (33, 611, 612, 48), (18, 610, 611, 33), (479, 641, 610, 18)])
me_sphere.polygons.foreach_set('use_smooth', [True] * 672)
_uv = me_sphere.uv_layers.new(name='UVMap')
_uv.uv.foreach_set('vector', [0.75, 0.875, 0.75, 0.9375, 0.7188, 0.9375, 0.7188, 0.875, 0.75, 0.4062, 0.75, 0.4375, 0.7188, 0.4375, 0.7188, 0.4063, 0.75, 0.8125, 0.75, 0.875, 0.7188, 0.875, 0.7188, 0.8125, 0.75, 0.3438, 0.75, 0.375, 0.7188, 0.375, 0.7188, 0.3437, 0.75, 0.75, 0.75, 0.8125, 0.7188, 0.8125, 0.7188, 0.75, 0.75, 0.2812, 0.75, 0.3125, 0.7188, 0.3125, 0.7188, 0.2812, 0.75, 0.6875, 0.75, 0.75, 0.7188, 0.75, 0.7188, 0.6875, 0.75, 0.2187, 0.75, 0.25, 0.7188, 0.25, 0.7187, 0.2188, 0.75, 0.625, 0.75, 0.6875, 0.7188, 0.6875, 0.7188, 0.625, 0.75, 0.125, 0.75, 0.1875, 0.7188, 0.1875, 0.7188, 0.125, 0.75, 0.5625, 0.75, 0.625, 0.7188, 0.625, 0.7188, 0.5625, 0.75, 0.0625, 0.75, 0.125, 0.7188, 0.125, 0.7188, 0.0625, 0.75, 0.5312, 0.75, 0.5625, 0.7188, 0.5625, 0.7188, 0.5313, 0.75, 0.9375, 0.7344, 1.0, 0.7188, 0.9375, 0.7344, 0.0, 0.75, 0.0625, 0.7188, 0.0625, 0.75, 0.4375, 0.75, 0.5, 0.7188, 0.5, 0.7188, 0.4375, 0.7188, 0.9375, 0.7031, 1.0, 0.6875, 0.9375, 0.7031, 0.0, 0.7188, 0.0625, 0.6875, 0.0625, 0.7188, 0.4375, 0.7188, 0.5, 0.6875, 0.5, 0.6875, 0.4375, 0.7188, 0.875, 0.7188, 0.9375, 0.6875, 0.9375, 0.6875, 0.875, 0.7188, 0.4063, 0.7188, 0.4375, 0.6875, 0.4375, 0.6875, 0.4063, 0.7188, 0.8125, 0.7188, 0.875, 0.6875, 0.875, 0.6875, 0.8125, 0.7188, 0.3437, 0.7188, 0.375, 0.6875, 0.375, 0.6875, 0.3437, 0.7188, 0.75, 0.7188, 0.8125, 0.6875, 0.8125, 0.6875, 0.75, 0.7188, 0.2812, 0.7188, 0.3125, 0.6875, 0.3125, 0.6875, 0.2812, 0.7188, 0.6875, 0.7188, 0.75, 0.6875, 0.75, 0.6875, 0.6875, 0.7187, 0.2188, 0.7188, 0.25, 0.6875, 0.25, 0.6875, 0.2188, 0.7188, 0.625, 0.7188, 0.6875, 0.6875, 0.6875, 0.6875, 0.625, 0.7188, 0.125, 0.7188, 0.1875, 0.6875, 0.1875, 0.6875, 0.125, 0.7188, 0.5625, 0.7188, 0.625, 0.6875, 0.625, 0.6875, 0.5625, 0.7188, 0.0625, 0.7188, 0.125, 0.6875, 0.125, 0.6875, 0.0625, 0.7188, 0.5313, 0.7188, 0.5625, 0.6875, 0.5625, 0.6875, 0.5312, 0.6875, 0.6875, 0.6875, 0.75, 0.6562, 0.75, 0.6562, 0.6875, 0.6875, 0.2188, 0.6875, 0.25, 0.6562, 0.25, 0.6562, 0.2188, 0.6875, 0.625, 0.6875, 0.6875, 0.6562, 0.6875, 0.6562, 0.625, 0.6875, 0.125, 0.6875, 0.1875, 0.6562, 0.1875, 0.6562, 0.125, 0.6875, 0.5625, 0.6875, 0.625, 0.6562, 0.625, 0.6562, 0.5625, 0.6875, 0.0625, 0.6875, 0.125, 0.6562, 0.125, 0.6562, 0.0625, 0.6875, 0.5312, 0.6875, 0.5625, 0.6562, 0.5625, 0.6562, 0.5312, 0.6875, 0.9375, 0.6719, 1.0, 0.6562, 0.9375, 0.6719, 0.0, 0.6875, 0.0625, 0.6562, 0.0625, 0.6875, 0.4375, 0.6875, 0.5, 0.6562, 0.5, 0.6562, 0.4375, 0.6875, 0.875, 0.6875, 0.9375, 0.6562, 0.9375, 0.6562, 0.875, 0.6875, 0.4063, 0.6875, 0.4375, 0.6562, 0.4375, 0.6562, 0.4063, 0.6875, 0.8125, 0.6875, 0.875, 0.6562, 0.875, 0.6562, 0.8125, 0.6875, 0.3437, 0.6875, 0.375, 0.6562, 0.375, 0.6562, 0.3437, 0.6875, 0.75, 0.6875, 0.8125, 0.6562, 0.8125, 0.6562, 0.75, 0.6875, 0.2812, 0.6875, 0.3125, 0.6562, 0.3125, 0.6562, 0.2812, 0.6562, 0.4375, 0.6562, 0.5, 0.625, 0.5, 0.625, 0.4375, 0.6562, 0.875, 0.6562, 0.9375, 0.625, 0.9375, 0.625, 0.875, 0.6562, 0.4063, 0.6562, 0.4375, 0.625, 0.4375, 0.625, 0.4062, 0.6562, 0.8125, 0.6562, 0.875, 0.625, 0.875, 0.625, 0.8125, 0.6562, 0.3437, 0.6562, 0.375, 0.625, 0.375, 0.625, 0.3437, 0.6562, 0.75, 0.6562, 0.8125, 0.625, 0.8125, 0.625, 0.75, 0.6562, 0.2812, 0.6562, 0.3125, 0.625, 0.3125, 0.625, 0.2812, 0.6562, 0.6875, 0.6562, 0.75, 0.625, 0.75, 0.625, 0.6875, 0.6562, 0.2188, 0.6562, 0.25, 0.625, 0.25, 0.625, 0.2188, 0.6562, 0.625, 0.6562, 0.6875, 0.625, 0.6875, 0.625, 0.625, 0.6562, 0.125, 0.6562, 0.1875, 0.625, 0.1875, 0.625, 0.125, 0.6562, 0.5625, 0.6562, 0.625, 0.625, 0.625, 0.625, 0.5625, 0.6562, 0.0625, 0.6562, 0.125, 0.625, 0.125, 0.625, 0.0625, 0.6562, 0.5312, 0.6562, 0.5625, 0.625, 0.5625, 0.625, 0.5312, 0.6562, 0.9375, 0.6406, 1.0, 0.625, 0.9375, 0.6406, 0.0, 0.6562, 0.0625, 0.625, 0.0625, 0.625, 0.2188, 0.625, 0.25, 0.5938, 0.25, 0.5938, 0.2188, 0.625, 0.625, 0.625, 0.6875, 0.5938, 0.6875, 0.5938, 0.625, 0.625, 0.125, 0.625, 0.1875, 0.5938, 0.1875, 0.5938, 0.125, 0.625, 0.5625, 0.625, 0.625, 0.5938, 0.625, 0.5938, 0.5625, 0.625, 0.0625, 0.625, 0.125, 0.5938, 0.125, 0.5938, 0.0625, 0.625, 0.5312, 0.625, 0.5625, 0.5938, 0.5625, 0.5938, 0.5312, 0.625, 0.9375, 0.6094, 1.0, 0.5938, 0.9375, 0.6094, 0.0, 0.625, 0.0625, 0.5938, 0.0625, 0.625, 0.4375, 0.625, 0.5, 0.5938, 0.5, 0.5938, 0.4375, 0.625, 0.875, 0.625, 0.9375, 0.5938, 0.9375, 0.5938, 0.875, 0.625, 0.4062, 0.625, 0.4375, 0.5938, 0.4375, 0.5938, 0.4062, 0.625, 0.8125, 0.625, 0.875, 0.5938, 0.875, 0.5938, 0.8125, 0.625, 0.3437, 0.625, 0.375, 0.5938, 0.375, 0.5938, 0.3438, 0.625, 0.75, 0.625, 0.8125, 0.5938, 0.8125, 0.5938, 0.75, 0.625, 0.2812, 0.625, 0.3125, 0.5938, 0.3125, 0.5938, 0.2812, 0.625, 0.6875, 0.625, 0.75, 0.5938, 0.75, 0.5938, 0.6875, 0.5938, 0.875, 0.5938, 0.9375, 0.5625, 0.9375, 0.5625, 0.875, 0.5938, 0.4062, 0.5938, 0.4375, 0.5625, 0.4375, 0.5625, 0.4063, 0.5938, 0.8125, 0.5938, 0.875, 0.5625, 0.875, 0.5625, 0.8125, 0.5938, 0.3438, 0.5938, 0.375, 0.5625, 0.375, 0.5625, 0.3438, 0.5938, 0.75, 0.5938, 0.8125, 0.5625, 0.8125, 0.5625, 0.75, 0.5938, 0.2812, 0.5938, 0.3125, 0.5625, 0.3125, 0.5625, 0.2812, 0.5938, 0.6875, 0.5938, 0.75, 0.5625, 0.75, 0.5625, 0.6875, 0.5938, 0.2188, 0.5938, 0.25, 0.5625, 0.25, 0.5625, 0.2188, 0.5938, 0.625, 0.5938, 0.6875, 0.5625, 0.6875, 0.5625, 0.625, 0.5938, 0.125, 0.5938, 0.1875, 0.5625, 0.1875, 0.5625, 0.125, 0.5938, 0.5625, 0.5938, 0.625, 0.5625, 0.625, 0.5625, 0.5625, 0.5938, 0.0625, 0.5938, 0.125, 0.5625, 0.125, 0.5625, 0.0625, 0.5938, 0.5312, 0.5938, 0.5625, 0.5625, 0.5625, 0.5625, 0.5313, 0.5938, 0.9375, 0.5781, 1.0, 0.5625, 0.9375, 0.5781, 0.0, 0.5938, 0.0625, 0.5625, 0.0625, 0.5938, 0.4375, 0.5938, 0.5, 0.5625, 0.5, 0.5625, 0.4375, 0.5625, 0.625, 0.5625, 0.6875, 0.5312, 0.6875, 0.5312, 0.625, 0.5625, 0.125, 0.5625, 0.1875, 0.5312, 0.1875, 0.5312, 0.125, 0.5625, 0.5625, 0.5625, 0.625, 0.5312, 0.625, 0.5312, 0.5625, 0.5625, 0.0625, 0.5625, 0.125, 0.5312, 0.125, 0.5312, 0.0625, 0.5625, 0.5313, 0.5625, 0.5625, 0.5312, 0.5625, 0.5312, 0.5312, 0.5625, 0.9375, 0.5469, 1.0, 0.5312, 0.9375, 0.5469, 0.0, 0.5625, 0.0625, 0.5312, 0.0625, 0.5625, 0.4375, 0.5625, 0.5, 0.5312, 0.5, 0.5312, 0.4375, 0.5625, 0.875, 0.5625, 0.9375, 0.5312, 0.9375, 0.5312, 0.875, 0.5625, 0.4063, 0.5625, 0.4375, 0.5312, 0.4375, 0.5312, 0.4062, 0.5625, 0.8125, 0.5625, 0.875, 0.5312, 0.875, 0.5312, 0.8125, 0.5625, 0.3438, 0.5625, 0.375, 0.5312, 0.375, 0.5312, 0.3437, 0.5625, 0.75, 0.5625, 0.8125, 0.5312, 0.8125, 0.5312, 0.75, 0.5625, 0.2812, 0.5625, 0.3125, 0.5312, 0.3125, 0.5312, 0.2812, 0.5625, 0.6875, 0.5625, 0.75, 0.5312, 0.75, 0.5312, 0.6875, 0.5625, 0.2188, 0.5625, 0.25, 0.5312, 0.25, 0.5312, 0.2187, 0.5312, 0.4062, 0.5312, 0.4375, 0.5, 0.4375, 0.5, 0.4062, 0.5312, 0.8125, 0.5312, 0.875, 0.5, 0.875, 0.5, 0.8125, 0.5312, 0.3437, 0.5312, 0.375, 0.5, 0.375, 0.5, 0.3438, 0.5312, 0.75, 0.5312, 0.8125, 0.5, 0.8125, 0.5, 0.75, 0.5312, 0.2812, 0.5312, 0.3125, 0.5, 0.3125, 0.5, 0.2812, 0.5312, 0.6875, 0.5312, 0.75, 0.5, 0.75, 0.5, 0.6875, 0.5312, 0.2187, 0.5312, 0.25, 0.5, 0.25, 0.5, 0.2187, 0.5312, 0.625, 0.5312, 0.6875, 0.5, 0.6875, 0.5, 0.625, 0.5312, 0.125, 0.5312, 0.1875, 0.5, 0.1875, 0.5, 0.125, 0.5312, 0.5625, 0.5312, 0.625, 0.5, 0.625, 0.5, 0.5625, 0.5312, 0.0625, 0.5312, 0.125, 0.5, 0.125, 0.5, 0.0625, 0.5312, 0.5312, 0.5312, 0.5625, 0.5, 0.5625, 0.5, 0.5313, 0.5312, 0.9375, 0.5156, 1.0, 0.5, 0.9375, 0.5156, 0.0, 0.5312, 0.0625, 0.5, 0.0625, 0.5312, 0.4375, 0.5312, 0.5, 0.5, 0.5, 0.5, 0.4375, 0.5312, 0.875, 0.5312, 0.9375, 0.5, 0.9375, 0.5, 0.875, 0.5, 0.125, 0.5, 0.1875, 0.4688, 0.1875, 0.4688, 0.125, 0.5, 0.5625, 0.5, 0.625, 0.4688, 0.625, 0.4688, 0.5625, 0.5, 0.0625, 0.5, 0.125, 0.4688, 0.125, 0.4688, 0.0625, 0.5, 0.5313, 0.5, 0.5625, 0.4688, 0.5625, 0.4688, 0.5312, 0.5, 0.9375, 0.4844, 1.0, 0.4688, 0.9375, 0.4844, 0.0, 0.5, 0.0625, 0.4688, 0.0625, 0.5, 0.4375, 0.5, 0.5, 0.4687, 0.5, 0.4688, 0.4375, 0.5, 0.875, 0.5, 0.9375, 0.4688, 0.9375, 0.4688, 0.875, 0.5, 0.4062, 0.5, 0.4375, 0.4688, 0.4375, 0.4688, 0.4062, 0.5, 0.8125, 0.5, 0.875, 0.4688, 0.875, 0.4688, 0.8125, 0.5, 0.3438, 0.5, 0.375, 0.4688, 0.375, 0.4688, 0.3438, 0.5, 0.75, 0.5, 0.8125, 0.4688, 0.8125, 0.4688, 0.75, 0.5, 0.2812, 0.5, 0.3125, 0.4687, 0.3125, 0.4688, 0.2812, 0.5, 0.6875, 0.5, 0.75, 0.4688, 0.75, 0.4687, 0.6875, 0.5, 0.2187, 0.5, 0.25, 0.4688, 0.25, 0.4687, 0.2188, 0.5, 0.625, 0.5, 0.6875, 0.4687, 0.6875, 0.4688, 0.625, 0.4688, 0.3438, 0.4688, 0.375, 0.4375, 0.375, 0.4375, 0.3437, 0.4688, 0.75, 0.4688, 0.8125, 0.4375, 0.8125, 0.4375, 0.75, 0.4688, 0.2812, 0.4687, 0.3125, 0.4375, 0.3125, 0.4375, 0.2812, 0.4687, 0.6875, 0.4688, 0.75, 0.4375, 0.75, 0.4375, 0.6875, 0.4687, 0.2188, 0.4688, 0.25, 0.4375, 0.25, 0.4375, 0.2188, 0.4688, 0.625, 0.4687, 0.6875, 0.4375, 0.6875, 0.4375, 0.625, 0.4688, 0.125, 0.4688, 0.1875, 0.4375, 0.1875, 0.4375, 0.125, 0.4688, 0.5625, 0.4688, 0.625, 0.4375, 0.625, 0.4375, 0.5625, 0.4688, 0.0625, 0.4688, 0.125, 0.4375, 0.125, 0.4375, 0.0625, 0.4688, 0.5312, 0.4688, 0.5625, 0.4375, 0.5625, 0.4375, 0.5312, 0.4688, 0.9375, 0.4531, 1.0, 0.4375, 0.9375, 0.4531, 0.0, 0.4688, 0.0625, 0.4375, 0.0625, 0.4688, 0.4375, 0.4687, 0.5, 0.4375, 0.5, 0.4375, 0.4375, 0.4688, 0.875, 0.4688, 0.9375, 0.4375, 0.9375, 0.4375, 0.875, 0.4688, 0.4062, 0.4688, 0.4375, 0.4375, 0.4375, 0.4375, 0.4062, 0.4688, 0.8125, 0.4688, 0.875, 0.4375, 0.875, 0.4375, 0.8125, 0.4375, 0.0625, 0.4375, 0.125, 0.4062, 0.125, 0.4062, 0.0625, 0.4375, 0.5312, 0.4375, 0.5625, 0.4062, 0.5625, 0.4062, 0.5312, 0.4375, 0.9375, 0.4219, 1.0, 0.4062, 0.9375, 0.4219, 0.0, 0.4375, 0.0625, 0.4062, 0.0625, 0.4375, 0.4375, 0.4375, 0.5, 0.4062, 0.5, 0.4062, 0.4375, 0.4375, 0.875, 0.4375, 0.9375, 0.4062, 0.9375, 0.4062, 0.875, 0.4375, 0.4062, 0.4375, 0.4375, 0.4062, 0.4375, 0.4062, 0.4062, 0.4375, 0.8125, 0.4375, 0.875, 0.4062, 0.875, 0.4062, 0.8125, 0.4375, 0.3437, 0.4375, 0.375, 0.4062, 0.375, 0.4062, 0.3438, 0.4375, 0.75, 0.4375, 0.8125, 0.4062, 0.8125, 0.4062, 0.75, 0.4375, 0.2812, 0.4375, 0.3125, 0.4062, 0.3125, 0.4062, 0.2812, 0.4375, 0.6875, 0.4375, 0.75, 0.4062, 0.75, 0.4062, 0.6875, 0.4375, 0.2188, 0.4375, 0.25, 0.4062, 0.25, 0.4062, 0.2188, 0.4375, 0.625, 0.4375, 0.6875, 0.4062, 0.6875, 0.4062, 0.625, 0.4375, 0.125, 0.4375, 0.1875, 0.4062, 0.1875, 0.4062, 0.125, 0.4375, 0.5625, 0.4375, 0.625, 0.4062, 0.625, 0.4062, 0.5625, 0.4062, 0.75, 0.4062, 0.8125, 0.375, 0.8125, 0.375, 0.75, 0.4062, 0.2812, 0.4062, 0.3125, 0.375, 0.3125, 0.375, 0.2812, 0.4062, 0.6875, 0.4062, 0.75, 0.375, 0.75, 0.375, 0.6875, 0.4062, 0.2188, 0.4062, 0.25, 0.375, 0.25, 0.375, 0.2187, 0.4062, 0.625, 0.4062, 0.6875, 0.375, 0.6875, 0.375, 0.625, 0.4062, 0.125, 0.4062, 0.1875, 0.375, 0.1875, 0.375, 0.125, 0.4062, 0.5625, 0.4062, 0.625, 0.375, 0.625, 0.375, 0.5625, 0.4062, 0.0625, 0.4062, 0.125, 0.375, 0.125, 0.375, 0.0625, 0.4062, 0.5312, 0.4062, 0.5625, 0.375, 0.5625, 0.375, 0.5312, 0.4062, 0.9375, 0.3906, 1.0, 0.375, 0.9375, 0.3906, 0.0, 0.4062, 0.0625, 0.375, 0.0625, 0.4062, 0.4375, 0.4062, 0.5, 0.375, 0.5, 0.375, 0.4375, 0.4062, 0.875, 0.4062, 0.9375, 0.375, 0.9375, 0.375, 0.875, 0.4062, 0.4062, 0.4062, 0.4375, 0.375, 0.4375, 0.375, 0.4062, 0.4062, 0.8125, 0.4062, 0.875, 0.375, 0.875, 0.375, 0.8125, 0.4062, 0.3438, 0.4062, 0.375, 0.375, 0.375, 0.375, 0.3437, 0.375, 0.5312, 0.375, 0.5625, 0.3438, 0.5625, 0.3437, 0.5312, 0.375, 0.9375, 0.3594, 1.0, 0.3438, 0.9375, 0.3594, 0.0, 0.375, 0.0625, 0.3438, 0.0625, 0.375, 0.4375, 0.375, 0.5, 0.3437, 0.5, 0.3438, 0.4375, 0.375, 0.875, 0.375, 0.9375, 0.3438, 0.9375, 0.3438, 0.875, 0.375, 0.4062, 0.375, 0.4375, 0.3438, 0.4375, 0.3438, 0.4063, 0.375, 0.8125, 0.375, 0.875, 0.3438, 0.875, 0.3438, 0.8125, 0.375, 0.3437, 0.375, 0.375, 0.3438, 0.375, 0.3438, 0.3437, 0.375, 0.75, 0.375, 0.8125, 0.3438, 0.8125, 0.3438, 0.75, 0.375, 0.2812, 0.375, 0.3125, 0.3438, 0.3125, 0.3438, 0.2812, 0.375, 0.6875, 0.375, 0.75, 0.3438, 0.75, 0.3438, 0.6875, 0.375, 0.2187, 0.375, 0.25, 0.3438, 0.25, 0.3438, 0.2188, 0.375, 0.625, 0.375, 0.6875, 0.3438, 0.6875, 0.3438, 0.625, 0.375, 0.125, 0.375, 0.1875, 0.3438, 0.1875, 0.3438, 0.125, 0.375, 0.5625, 0.375, 0.625, 0.3438, 0.625, 0.3438, 0.5625, 0.375, 0.0625, 0.375, 0.125, 0.3438, 0.125, 0.3438, 0.0625, 0.3438, 0.2812, 0.3438, 0.3125, 0.3125, 0.3125, 0.3125, 0.2812, 0.3438, 0.6875, 0.3438, 0.75, 0.3125, 0.75, 0.3125, 0.6875, 0.3438, 0.2188, 0.3438, 0.25, 0.3125, 0.25, 0.3125, 0.2187, 0.3438, 0.625, 0.3438, 0.6875, 0.3125, 0.6875, 0.3125, 0.625, 0.3438, 0.125, 0.3438, 0.1875, 0.3125, 0.1875, 0.3125, 0.125, 0.3438, 0.5625, 0.3438, 0.625, 0.3125, 0.625, 0.3125, 0.5625, 0.3438, 0.0625, 0.3438, 0.125, 0.3125, 0.125, 0.3125, 0.0625, 0.3437, 0.5312, 0.3438, 0.5625, 0.3125, 0.5625, 0.3125, 0.5312, 0.3438, 0.9375, 0.3281, 1.0, 0.3125, 0.9375, 0.3281, 0.0, 0.3438, 0.0625, 0.3125, 0.0625, 0.3438, 0.4375, 0.3437, 0.5, 0.3125, 0.5, 0.3125, 0.4375, 0.3438, 0.875, 0.3438, 0.9375, 0.3125, 0.9375, 0.3125, 0.875, 0.3438, 0.4063, 0.3438, 0.4375, 0.3125, 0.4375, 0.3125, 0.4062, 0.3438, 0.8125, 0.3438, 0.875, 0.3125, 0.875, 0.3125, 0.8125, 0.3438, 0.3437, 0.3438, 0.375, 0.3125, 0.375, 0.3125, 0.3437, 0.3438, 0.75, 0.3438, 0.8125, 0.3125, 0.8125, 0.3125, 0.75, 0.3125, 0.9375, 0.2969, 1.0, 0.2812, 0.9375, 0.2969, 0.0, 0.3125, 0.0625, 0.2812, 0.0625, 0.3125, 0.4375, 0.3125, 0.5, 0.2812, 0.5, 0.2812, 0.4375, 0.3125, 0.875, 0.3125, 0.9375, 0.2812, 0.9375, 0.2812, 0.875, 0.3125, 0.4062, 0.3125, 0.4375, 0.2812, 0.4375, 0.2812, 0.4062, 0.3125, 0.8125, 0.3125, 0.875, 0.2812, 0.875, 0.2812, 0.8125, 0.3125, 0.3437, 0.3125, 0.375, 0.2812, 0.375, 0.2812, 0.3437, 0.3125, 0.75, 0.3125, 0.8125, 0.2812, 0.8125, 0.2812, 0.75, 0.3125, 0.2812, 0.3125, 0.3125, 0.2812, 0.3125, 0.2812, 0.2812, 0.3125, 0.6875, 0.3125, 0.75, 0.2812, 0.75, 0.2812, 0.6875, 0.3125, 0.2187, 0.3125, 0.25, 0.2812, 0.25, 0.2812, 0.2188, 0.3125, 0.625, 0.3125, 0.6875, 0.2812, 0.6875, 0.2812, 0.625, 0.3125, 0.125, 0.3125, 0.1875, 0.2812, 0.1875, 0.2812, 0.125, 0.3125, 0.5625, 0.3125, 0.625, 0.2812, 0.625, 0.2812, 0.5625, 0.3125, 0.0625, 0.3125, 0.125, 0.2812, 0.125, 0.2812, 0.0625, 0.3125, 0.5312, 0.3125, 0.5625, 0.2812, 0.5625, 0.2812, 0.5312, 0.2812, 0.6875, 0.2812, 0.75, 0.25, 0.75, 0.25, 0.6875, 0.2812, 0.2188, 0.2812, 0.25, 0.25, 0.25, 0.25, 0.2188, 0.2812, 0.625, 0.2812, 0.6875, 0.25, 0.6875, 0.25, 0.625, 0.2812, 0.125, 0.2812, 0.1875, 0.25, 0.1875, 0.25, 0.125, 0.2812, 0.5625, 0.2812, 0.625, 0.25, 0.625, 0.25, 0.5625, 0.2812, 0.0625, 0.2812, 0.125, 0.25, 0.125, 0.25, 0.0625, 0.2812, 0.5312, 0.2812, 0.5625, 0.25, 0.5625, 0.25, 0.5312, 0.2812, 0.9375, 0.2656, 1.0, 0.25, 0.9375, 0.2656, 0.0, 0.2812, 0.0625, 0.25, 0.0625, 0.2812, 0.4375, 0.2812, 0.5, 0.25, 0.5, 0.25, 0.4375, 0.2812, 0.875, 0.2812, 0.9375, 0.25, 0.9375, 0.25, 0.875, 0.2812, 0.4062, 0.2812, 0.4375, 0.25, 0.4375, 0.25, 0.4062, 0.2812, 0.8125, 0.2812, 0.875, 0.25, 0.875, 0.25, 0.8125, 0.2812, 0.3437, 0.2812, 0.375, 0.25, 0.375, 0.25, 0.3437, 0.2812, 0.75, 0.2812, 0.8125, 0.25, 0.8125, 0.25, 0.75, 0.2812, 0.2812, 0.2812, 0.3125, 0.25, 0.3125, 0.25, 0.2812, 0.25, 0.4375, 0.25, 0.5, 0.2187, 0.5, 0.2188, 0.4375, 0.25, 0.875, 0.25, 0.9375, 0.2188, 0.9375, 0.2188, 0.875, 0.25, 0.4062, 0.25, 0.4375, 0.2188, 0.4375, 0.2187, 0.4062, 0.25, 0.8125, 0.25, 0.875, 0.2188, 0.875, 0.2188, 0.8125, 0.25, 0.3437, 0.25, 0.375, 0.2188, 0.375, 0.2187, 0.3437, 0.25, 0.75, 0.25, 0.8125, 0.2188, 0.8125, 0.2188, 0.75, 0.25, 0.2812, 0.25, 0.3125, 0.2188, 0.3125, 0.2188, 0.2812, 0.25, 0.6875, 0.25, 0.75, 0.2188, 0.75, 0.2188, 0.6875, 0.25, 0.2188, 0.25, 0.25, 0.2188, 0.25, 0.2188, 0.2188, 0.25, 0.625, 0.25, 0.6875, 0.2188, 0.6875, 0.2188, 0.625, 0.25, 0.125, 0.25, 0.1875, 0.2188, 0.1875, 0.2188, 0.125, 0.25, 0.5625, 0.25, 0.625, 0.2188, 0.625, 0.2188, 0.5625, 0.25, 0.0625, 0.25, 0.125, 0.2188, 0.125, 0.2188, 0.0625, 0.25, 0.5312, 0.25, 0.5625, 0.2188, 0.5625, 0.2187, 0.5313, 0.25, 0.9375, 0.2344, 1.0, 0.2188, 0.9375, 0.2344, 0.0, 0.25, 0.0625, 0.2188, 0.0625, 0.2188, 0.2188, 0.2188, 0.25, 0.1875, 0.25, 0.1875, 0.2188, 0.2188, 0.625, 0.2188, 0.6875, 0.1875, 0.6875, 0.1875, 0.625, 0.2188, 0.125, 0.2188, 0.1875, 0.1875, 0.1875, 0.1875, 0.125, 0.2188, 0.5625, 0.2188, 0.625, 0.1875, 0.625, 0.1875, 0.5625, 0.2188, 0.0625, 0.2188, 0.125, 0.1875, 0.125, 0.1875, 0.0625, 0.2187, 0.5313, 0.2188, 0.5625, 0.1875, 0.5625, 0.1875, 0.5312, 0.2188, 0.9375, 0.2031, 1.0, 0.1875, 0.9375, 0.2031, 0.0, 0.2188, 0.0625, 0.1875, 0.0625, 0.2188, 0.4375, 0.2187, 0.5, 0.1875, 0.5, 0.1875, 0.4375, 0.2188, 0.875, 0.2188, 0.9375, 0.1875, 0.9375, 0.1875, 0.875, 0.2187, 0.4062, 0.2188, 0.4375, 0.1875, 0.4375, 0.1875, 0.4062, 0.2188, 0.8125, 0.2188, 0.875, 0.1875, 0.875, 0.1875, 0.8125, 0.2187, 0.3437, 0.2188, 0.375, 0.1875, 0.375, 0.1875, 0.3437, 0.2188, 0.75, 0.2188, 0.8125, 0.1875, 0.8125, 0.1875, 0.75, 0.2188, 0.2812, 0.2188, 0.3125, 0.1875, 0.3125, 0.1875, 0.2812, 0.2188, 0.6875, 0.2188, 0.75, 0.1875, 0.75, 0.1875, 0.6875, 0.1875, 0.4062, 0.1875, 0.4375, 0.1562, 0.4375, 0.1563, 0.4063, 0.1875, 0.8125, 0.1875, 0.875, 0.1562, 0.875, 0.1562, 0.8125, 0.1875, 0.3437, 0.1875, 0.375, 0.1563, 0.375, 0.1562, 0.3437, 0.1875, 0.75, 0.1875, 0.8125, 0.1562, 0.8125, 0.1563, 0.75, 0.1875, 0.2812, 0.1875, 0.3125, 0.1562, 0.3125, 0.1562, 0.2812, 0.1875, 0.6875, 0.1875, 0.75, 0.1563, 0.75, 0.1562, 0.6875, 0.1875, 0.2188, 0.1875, 0.25, 0.1563, 0.25, 0.1562, 0.2187, 0.1875, 0.625, 0.1875, 0.6875, 0.1562, 0.6875, 0.1563, 0.625, 0.1875, 0.125, 0.1875, 0.1875, 0.1562, 0.1875, 0.1562, 0.125, 0.1875, 0.5625, 0.1875, 0.625, 0.1563, 0.625, 0.1562, 0.5625, 0.1875, 0.0625, 0.1875, 0.125, 0.1562, 0.125, 0.1563, 0.0625, 0.1875, 0.5312, 0.1875, 0.5625, 0.1562, 0.5625, 0.1562, 0.5312, 0.1875, 0.9375, 0.1719, 1.0, 0.1563, 0.9375, 0.1719, 0.0, 0.1875, 0.0625, 0.1563, 0.0625, 0.1875, 0.4375, 0.1875, 0.5, 0.1562, 0.5, 0.1562, 0.4375, 0.1875, 0.875, 0.1875, 0.9375, 0.1563, 0.9375, 0.1562, 0.875, 0.1562, 0.125, 0.1562, 0.1875, 0.125, 0.1875, 0.125, 0.125, 0.1562, 0.5625, 0.1563, 0.625, 0.125, 0.625, 0.125, 0.5625, 0.1563, 0.0625, 0.1562, 0.125, 0.125, 0.125, 0.125, 0.0625, 0.1562, 0.5312, 0.1562, 0.5625, 0.125, 0.5625, 0.125, 0.5312, 0.1563, 0.9375, 0.1406, 1.0, 0.125, 0.9375, 0.1406, 0.0, 0.1563, 0.0625, 0.125, 0.0625, 0.1562, 0.4375, 0.1562, 0.5, 0.125, 0.5, 0.125, 0.4375, 0.1562, 0.875, 0.1563, 0.9375, 0.125, 0.9375, 0.125, 0.875, 0.1563, 0.4063, 0.1562, 0.4375, 0.125, 0.4375, 0.125, 0.4062, 0.1562, 0.8125, 0.1562, 0.875, 0.125, 0.875, 0.125, 0.8125, 0.1562, 0.3437, 0.1563, 0.375, 0.125, 0.375, 0.125, 0.3437, 0.1563, 0.75, 0.1562, 0.8125, 0.125, 0.8125, 0.125, 0.75, 0.1562, 0.2812, 0.1562, 0.3125, 0.125, 0.3125, 0.125, 0.2812, 0.1562, 0.6875, 0.1563, 0.75, 0.125, 0.75, 0.125, 0.6875, 0.1562, 0.2187, 0.1563, 0.25, 0.125, 0.25, 0.125, 0.2187, 0.1563, 0.625, 0.1562, 0.6875, 0.125, 0.6875, 0.125, 0.625, 0.125, 0.8125, 0.125, 0.875, 0.09375, 0.875, 0.09375, 0.8125, 0.125, 0.3437, 0.125, 0.375, 0.09375, 0.375, 0.09375, 0.3437, 0.125, 0.75, 0.125, 0.8125, 0.09375, 0.8125, 0.09375, 0.75, 0.125, 0.2812, 0.125, 0.3125, 0.09375, 0.3125, 0.09375, 0.2812, 0.125, 0.6875, 0.125, 0.75, 0.09375, 0.75, 0.09375, 0.6875, 0.125, 0.2187, 0.125, 0.25, 0.09375, 0.25, 0.09375, 0.2187, 0.125, 0.625, 0.125, 0.6875, 0.09375, 0.6875, 0.09375, 0.625, 0.125, 0.125, 0.125, 0.1875, 0.09375, 0.1875, 0.09375, 0.125, 0.125, 0.5625, 0.125, 0.625, 0.09375, 0.625, 0.09375, 0.5625, 0.125, 0.0625, 0.125, 0.125, 0.09375, 0.125, 0.09375, 0.0625, 0.125, 0.5312, 0.125, 0.5625, 0.09375, 0.5625, 0.09375, 0.5312, 0.125, 0.9375, 0.1094, 1.0, 0.09375, 0.9375, 0.1094, 0.0, 0.125, 0.0625, 0.09375, 0.0625, 0.125, 0.4375, 0.125, 0.5, 0.09375, 0.5, 0.09375, 0.4375, 0.125, 0.875, 0.125, 0.9375, 0.09375, 0.9375, 0.09375, 0.875, 0.125, 0.4062, 0.125, 0.4375, 0.09375, 0.4375, 0.09375, 0.4062, 0.09375, 0.5625, 0.09375, 0.625, 0.0625, 0.625, 0.0625, 0.5625, 0.09375, 0.0625, 0.09375, 0.125, 0.0625, 0.125, 0.0625, 0.0625, 0.09375, 0.5312, 0.09375, 0.5625, 0.0625, 0.5625, 0.0625, 0.5312, 0.09375, 0.9375, 0.07812, 1.0, 0.0625, 0.9375, 0.07812, 0.0, 0.09375, 0.0625, 0.0625, 0.0625, 0.09375, 0.4375, 0.09375, 0.5, 0.0625, 0.5, 0.0625, 0.4375, 0.09375, 0.875, 0.09375, 0.9375, 0.0625, 0.9375, 0.0625, 0.875, 0.09375, 0.4062, 0.09375, 0.4375, 0.0625, 0.4375, 0.0625, 0.4062, 0.09375, 0.8125, 0.09375, 0.875, 0.0625, 0.875, 0.0625, 0.8125, 0.09375, 0.3437, 0.09375, 0.375, 0.0625, 0.375, 0.0625, 0.3437, 0.09375, 0.75, 0.09375, 0.8125, 0.0625, 0.8125, 0.0625, 0.75, 0.09375, 0.2812, 0.09375, 0.3125, 0.0625, 0.3125, 0.0625, 0.2812, 0.09375, 0.6875, 0.09375, 0.75, 0.0625, 0.75, 0.0625, 0.6875, 0.09375, 0.2187, 0.09375, 0.25, 0.0625, 0.25, 0.0625, 0.2187, 0.09375, 0.625, 0.09375, 0.6875, 0.0625, 0.6875, 0.0625, 0.625, 0.09375, 0.125, 0.09375, 0.1875, 0.0625, 0.1875, 0.0625, 0.125, 0.0625, 0.3437, 0.0625, 0.375, 0.03125, 0.375, 0.03125, 0.3437, 0.0625, 0.75, 0.0625, 0.8125, 0.03125, 0.8125, 0.03125, 0.75, 0.0625, 0.2812, 0.0625, 0.3125, 0.03125, 0.3125, 0.03125, 0.2812, 0.0625, 0.6875, 0.0625, 0.75, 0.03125, 0.75, 0.03125, 0.6875, 0.0625, 0.2187, 0.0625, 0.25, 0.03125, 0.25, 0.03125, 0.2187, 0.0625, 0.625, 0.0625, 0.6875, 0.03125, 0.6875, 0.03125, 0.625, 0.0625, 0.125, 0.0625, 0.1875, 0.03125, 0.1875, 0.03125, 0.125, 0.0625, 0.5625, 0.0625, 0.625, 0.03125, 0.625, 0.03125, 0.5625, 0.0625, 0.0625, 0.0625, 0.125, 0.03125, 0.125, 0.03125, 0.0625, 0.0625, 0.5312, 0.0625, 0.5625, 0.03125, 0.5625, 0.03125, 0.5312, 0.0625, 0.9375, 0.04687, 1.0, 0.03125, 0.9375, 0.04687, 0.0, 0.0625, 0.0625, 0.03125, 0.0625, 0.0625, 0.4375, 0.0625, 0.5, 0.03125, 0.5, 0.03125, 0.4375, 0.0625, 0.875, 0.0625, 0.9375, 0.03125, 0.9375, 0.03125, 0.875, 0.0625, 0.4062, 0.0625, 0.4375, 0.03125, 0.4375, 0.03125, 0.4063, 0.0625, 0.8125, 0.0625, 0.875, 0.03125, 0.875, 0.03125, 0.8125, 0.03125, 0.0625, 0.03125, 0.125, 0.0, 0.125, 0.0, 0.0625, 0.03125, 0.5312, 0.03125, 0.5625, 0.0, 0.5625, 0.0, 0.5312, 0.03125, 0.9375, 0.01562, 1.0, 0.0, 0.9375, 0.01562, 0.0, 0.03125, 0.0625, 0.0, 0.0625, 0.03125, 0.4375, 0.03125, 0.5, 0.0, 0.5, 0.0, 0.4375, 0.03125, 0.875, 0.03125, 0.9375, 0.0, 0.9375, 0.0, 0.875, 0.03125, 0.4063, 0.03125, 0.4375, 0.0, 0.4375, 0.0, 0.4062, 0.03125, 0.8125, 0.03125, 0.875, 0.0, 0.875, 0.0, 0.8125, 0.03125, 0.3437, 0.03125, 0.375, 0.0, 0.375, 0.0, 0.3437, 0.03125, 0.75, 0.03125, 0.8125, 0.0, 0.8125, 0.0, 0.75, 0.03125, 0.2812, 0.03125, 0.3125, 0.0, 0.3125, 0.0, 0.2812, 0.03125, 0.6875, 0.03125, 0.75, 0.0, 0.75, 0.0, 0.6875, 0.03125, 0.2187, 0.03125, 0.25, 0.0, 0.25, 0.0, 0.2187, 0.03125, 0.625, 0.03125, 0.6875, 0.0, 0.6875, 0.0, 0.625, 0.03125, 0.125, 0.03125, 0.1875, 0.0, 0.1875, 0.0, 0.125, 0.03125, 0.5625, 0.03125, 0.625, 0.0, 0.625, 0.0, 0.5625, 1.0, 0.75, 1.0, 0.8125, 0.9687, 0.8125, 0.9688, 0.75, 1.0, 0.2812, 1.0, 0.3125, 0.9687, 0.3125, 0.9688, 0.2812, 1.0, 0.6875, 1.0, 0.75, 0.9688, 0.75, 0.9687, 0.6875, 1.0, 0.2187, 1.0, 0.25, 0.9688, 0.25, 0.9688, 0.2187, 1.0, 0.625, 1.0, 0.6875, 0.9687, 0.6875, 0.9688, 0.625, 1.0, 0.125, 1.0, 0.1875, 0.9687, 0.1875, 0.9687, 0.125, 1.0, 0.5625, 1.0, 0.625, 0.9688, 0.625, 0.9687, 0.5625, 1.0, 0.0625, 1.0, 0.125, 0.9687, 0.125, 0.9688, 0.0625, 1.0, 0.5312, 1.0, 0.5625, 0.9687, 0.5625, 0.9687, 0.5312, 1.0, 0.9375, 0.9844, 1.0, 0.9688, 0.9375, 0.9844, 0.0, 1.0, 0.0625, 0.9688, 0.0625, 1.0, 0.4375, 1.0, 0.5, 0.9687, 0.5, 0.9687, 0.4375, 1.0, 0.875, 1.0, 0.9375, 0.9688, 0.9375, 0.9687, 0.875, 1.0, 0.4062, 1.0, 0.4375, 0.9687, 0.4375, 0.9688, 0.4062, 1.0, 0.8125, 1.0, 0.875, 0.9687, 0.875, 0.9687, 0.8125, 1.0, 0.3437, 1.0, 0.375, 0.9688, 0.375, 0.9688, 0.3437, 0.9687, 0.5312, 0.9687, 0.5625, 0.9375, 0.5625, 0.9375, 0.5312, 0.9688, 0.9375, 0.9531, 1.0, 0.9375, 0.9375, 0.9531, 0.0, 0.9688, 0.0625, 0.9375, 0.0625, 0.9687, 0.4375, 0.9687, 0.5, 0.9375, 0.5, 0.9375, 0.4375, 0.9687, 0.875, 0.9688, 0.9375, 0.9375, 0.9375, 0.9375, 0.875, 0.9688, 0.4062, 0.9687, 0.4375, 0.9375, 0.4375, 0.9375, 0.4062, 0.9687, 0.8125, 0.9687, 0.875, 0.9375, 0.875, 0.9375, 0.8125, 0.9688, 0.3437, 0.9688, 0.375, 0.9375, 0.375, 0.9375, 0.3437, 0.9688, 0.75, 0.9687, 0.8125, 0.9375, 0.8125, 0.9375, 0.75, 0.9688, 0.2812, 0.9687, 0.3125, 0.9375, 0.3125, 0.9375, 0.2812, 0.9687, 0.6875, 0.9688, 0.75, 0.9375, 0.75, 0.9375, 0.6875, 0.9688, 0.2187, 0.9688, 0.25, 0.9375, 0.25, 0.9375, 0.2187, 0.9688, 0.625, 0.9687, 0.6875, 0.9375, 0.6875, 0.9375, 0.625, 0.9687, 0.125, 0.9687, 0.1875, 0.9375, 0.1875, 0.9375, 0.125, 0.9687, 0.5625, 0.9688, 0.625, 0.9375, 0.625, 0.9375, 0.5625, 0.9688, 0.0625, 0.9687, 0.125, 0.9375, 0.125, 0.9375, 0.0625, 0.9375, 0.2812, 0.9375, 0.3125, 0.9062, 0.3125, 0.9062, 0.2812, 0.9375, 0.6875, 0.9375, 0.75, 0.9062, 0.75, 0.9062, 0.6875, 0.9375, 0.2187, 0.9375, 0.25, 0.9062, 0.25, 0.9062, 0.2187, 0.9375, 0.625, 0.9375, 0.6875, 0.9062, 0.6875, 0.9062, 0.625, 0.9375, 0.125, 0.9375, 0.1875, 0.9062, 0.1875, 0.9062, 0.125, 0.9375, 0.5625, 0.9375, 0.625, 0.9062, 0.625, 0.9062, 0.5625, 0.9375, 0.0625, 0.9375, 0.125, 0.9062, 0.125, 0.9062, 0.0625, 0.9375, 0.5312, 0.9375, 0.5625, 0.9062, 0.5625, 0.9062, 0.5312, 0.9375, 0.9375, 0.9219, 1.0, 0.9062, 0.9375, 0.9219, 0.0, 0.9375, 0.0625, 0.9062, 0.0625, 0.9375, 0.4375, 0.9375, 0.5, 0.9062, 0.5, 0.9062, 0.4375, 0.9375, 0.875, 0.9375, 0.9375, 0.9062, 0.9375, 0.9062, 0.875, 0.9375, 0.4062, 0.9375, 0.4375, 0.9062, 0.4375, 0.9062, 0.4062, 0.9375, 0.8125, 0.9375, 0.875, 0.9062, 0.875, 0.9062, 0.8125, 0.9375, 0.3437, 0.9375, 0.375, 0.9062, 0.375, 0.9063, 0.3437, 0.9375, 0.75, 0.9375, 0.8125, 0.9062, 0.8125, 0.9062, 0.75, 0.8906, 0.0, 0.9062, 0.0625, 0.875, 0.0625, 0.9062, 0.4375, 0.9062, 0.5, 0.875, 0.5, 0.875, 0.4375, 0.9062, 0.875, 0.9062, 0.9375, 0.875, 0.9375, 0.875, 0.875, 0.9062, 0.4062, 0.9062, 0.4375, 0.875, 0.4375, 0.875, 0.4062, 0.9062, 0.8125, 0.9062, 0.875, 0.875, 0.875, 0.875, 0.8125, 0.9063, 0.3437, 0.9062, 0.375, 0.875, 0.375, 0.875, 0.3437, 0.9062, 0.75, 0.9062, 0.8125, 0.875, 0.8125, 0.875, 0.75, 0.9062, 0.2812, 0.9062, 0.3125, 0.875, 0.3125, 0.875, 0.2812, 0.9062, 0.6875, 0.9062, 0.75, 0.875, 0.75, 0.875, 0.6875, 0.9062, 0.2187, 0.9062, 0.25, 0.875, 0.25, 0.875, 0.2187, 0.9062, 0.625, 0.9062, 0.6875, 0.875, 0.6875, 0.875, 0.625, 0.9062, 0.125, 0.9062, 0.1875, 0.875, 0.1875, 0.875, 0.125, 0.9062, 0.5625, 0.9062, 0.625, 0.875, 0.625, 0.875, 0.5625, 0.9062, 0.0625, 0.9062, 0.125, 0.875, 0.125, 0.875, 0.0625, 0.9062, 0.5312, 0.9062, 0.5625, 0.875, 0.5625, 0.875, 0.5312, 0.9062, 0.9375, 0.8906, 1.0, 0.875, 0.9375, 0.875, 0.2187, 0.875, 0.25, 0.8438, 0.25, 0.8438, 0.2187, 0.875, 0.625, 0.875, 0.6875, 0.8437, 0.6875, 0.8438, 0.625, 0.875, 0.125, 0.875, 0.1875, 0.8437, 0.1875, 0.8438, 0.125, 0.875, 0.5625, 0.875, 0.625, 0.8438, 0.625, 0.8437, 0.5625, 0.875, 0.0625, 0.875, 0.125, 0.8438, 0.125, 0.8438, 0.0625, 0.875, 0.5312, 0.875, 0.5625, 0.8437, 0.5625, 0.8437, 0.5312, 0.875, 0.9375, 0.8594, 1.0, 0.8438, 0.9375, 0.8594, 0.0, 0.875, 0.0625, 0.8438, 0.0625, 0.875, 0.4375, 0.875, 0.5, 0.8437, 0.5, 0.8437, 0.4375, 0.875, 0.875, 0.875, 0.9375, 0.8438, 0.9375, 0.8438, 0.875, 0.875, 0.4062, 0.875, 0.4375, 0.8437, 0.4375, 0.8437, 0.4062, 0.875, 0.8125, 0.875, 0.875, 0.8438, 0.875, 0.8437, 0.8125, 0.875, 0.3437, 0.875, 0.375, 0.8438, 0.375, 0.8437, 0.3437, 0.875, 0.75, 0.875, 0.8125, 0.8437, 0.8125, 0.8438, 0.75, 0.875, 0.2812, 0.875, 0.3125, 0.8437, 0.3125, 0.8438, 0.2812, 0.875, 0.6875, 0.875, 0.75, 0.8438, 0.75, 0.8437, 0.6875, 0.8438, 0.875, 0.8438, 0.9375, 0.8125, 0.9375, 0.8125, 0.875, 0.8437, 0.4062, 0.8437, 0.4375, 0.8125, 0.4375, 0.8125, 0.4062, 0.8437, 0.8125, 0.8438, 0.875, 0.8125, 0.875, 0.8125, 0.8125, 0.8437, 0.3437, 0.8438, 0.375, 0.8125, 0.375, 0.8125, 0.3437, 0.8438, 0.75, 0.8437, 0.8125, 0.8125, 0.8125, 0.8125, 0.75, 0.8438, 0.2812, 0.8437, 0.3125, 0.8125, 0.3125, 0.8125, 0.2812, 0.8437, 0.6875, 0.8438, 0.75, 0.8125, 0.75, 0.8125, 0.6875, 0.8438, 0.2187, 0.8438, 0.25, 0.8125, 0.25, 0.8125, 0.2187, 0.8438, 0.625, 0.8437, 0.6875, 0.8125, 0.6875, 0.8125, 0.625, 0.8438, 0.125, 0.8437, 0.1875, 0.8125, 0.1875, 0.8125, 0.125, 0.8437, 0.5625, 0.8438, 0.625, 0.8125, 0.625, 0.8125, 0.5625, 0.8438, 0.0625, 0.8438, 0.125, 0.8125, 0.125, 0.8125, 0.0625, 0.8437, 0.5312, 0.8437, 0.5625, 0.8125, 0.5625, 0.8125, 0.5312, 0.8438, 0.9375, 0.8281, 1.0, 0.8125, 0.9375, 0.8281, 0.0, 0.8438, 0.0625, 0.8125, 0.0625, 0.8437, 0.4375, 0.8437, 0.5, 0.8125, 0.5, 0.8125, 0.4375, 0.8125, 0.625, 0.8125, 0.6875, 0.7812, 0.6875, 0.7812, 0.625, 0.8125, 0.125, 0.8125, 0.1875, 0.7812, 0.1875, 0.7812, 0.125, 0.8125, 0.5625, 0.8125, 0.625, 0.7812, 0.625, 0.7812, 0.5625, 0.8125, 0.0625, 0.8125, 0.125, 0.7812, 0.125, 0.7812, 0.0625, 0.8125, 0.5312, 0.8125, 0.5625, 0.7812, 0.5625, 0.7812, 0.5312, 0.8125, 0.9375, 0.7969, 1.0, 0.7812, 0.9375, 0.7969, 0.0, 0.8125, 0.0625, 0.7812, 0.0625, 0.8125, 0.4375, 0.8125, 0.5, 0.7812, 0.5, 0.7812, 0.4375, 0.8125, 0.875, 0.8125, 0.9375, 0.7812, 0.9375, 0.7812, 0.875, 0.8125, 0.4062, 0.8125, 0.4375, 0.7812, 0.4375, 0.7812, 0.4062, 0.8125, 0.8125, 0.8125, 0.875, 0.7812, 0.875, 0.7812, 0.8125, 0.8125, 0.3437, 0.8125, 0.375, 0.7812, 0.375, 0.7812, 0.3437, 0.8125, 0.75, 0.8125, 0.8125, 0.7812, 0.8125, 0.7812, 0.75, 0.8125, 0.2812, 0.8125, 0.3125, 0.7812, 0.3125, 0.7812, 0.2812, 0.8125, 0.6875, 0.8125, 0.75, 0.7812, 0.75, 0.7812, 0.6875, 0.8125, 0.2187, 0.8125, 0.25, 0.7812, 0.25, 0.7812, 0.2187, 0.7812, 0.4062, 0.7812, 0.4375, 0.75, 0.4375, 0.75, 0.4062, 0.7812, 0.8125, 0.7812, 0.875, 0.75, 0.875, 0.75, 0.8125, 0.7812, 0.3437, 0.7812, 0.375, 0.75, 0.375, 0.75, 0.3438, 0.7812, 0.75, 0.7812, 0.8125, 0.75, 0.8125, 0.75, 0.75, 0.7812, 0.2812, 0.7812, 0.3125, 0.75, 0.3125, 0.75, 0.2812, 0.7812, 0.6875, 0.7812, 0.75, 0.75, 0.75, 0.75, 0.6875, 0.7812, 0.2187, 0.7812, 0.25, 0.75, 0.25, 0.75, 0.2187, 0.7812, 0.625, 0.7812, 0.6875, 0.75, 0.6875, 0.75, 0.625, 0.7812, 0.125, 0.7812, 0.1875, 0.75, 0.1875, 0.75, 0.125, 0.7812, 0.5625, 0.7812, 0.625, 0.75, 0.625, 0.75, 0.5625, 0.7812, 0.0625, 0.7812, 0.125, 0.75, 0.125, 0.75, 0.0625, 0.7812, 0.5312, 0.7812, 0.5625, 0.75, 0.5625, 0.75, 0.5312, 0.7812, 0.9375, 0.7656, 1.0, 0.75, 0.9375, 0.7656, 0.0, 0.7812, 0.0625, 0.75, 0.0625, 0.7812, 0.4375, 0.7812, 0.5, 0.75, 0.5, 0.75, 0.4375, 0.7812, 0.875, 0.7812, 0.9375, 0.75, 0.9375, 0.75, 0.875, 0.7812, 0.5, 0.7812, 0.5312, 0.75, 0.5312, 0.75, 0.5, 0.8125, 0.5, 0.8125, 0.5312, 0.7812, 0.5312, 0.7812, 0.5, 0.8437, 0.5, 0.8437, 0.5312, 0.8125, 0.5312, 0.8125, 0.5, 0.875, 0.5, 0.875, 0.5312, 0.8437, 0.5312, 0.8437, 0.5, 0.9062, 0.5, 0.9062, 0.5312, 0.875, 0.5312, 0.875, 0.5, 0.9375, 0.5, 0.9375, 0.5312, 0.9062, 0.5312, 0.9062, 0.5, 0.9687, 0.5, 0.9687, 0.5312, 0.9375, 0.5312, 0.9375, 0.5, 1.0, 0.5, 1.0, 0.5312, 0.9687, 0.5312, 0.9687, 0.5, 0.03125, 0.5, 0.03125, 0.5312, 0.0, 0.5312, 0.0, 0.5, 0.0625, 0.5, 0.0625, 0.5312, 0.03125, 0.5312, 0.03125, 0.5, 0.09375, 0.5, 0.09375, 0.5312, 0.0625, 0.5312, 0.0625, 0.5, 0.125, 0.5, 0.125, 0.5312, 0.09375, 0.5312, 0.09375, 0.5, 0.1562, 0.5, 0.1562, 0.5312, 0.125, 0.5312, 0.125, 0.5, 0.1875, 0.5, 0.1875, 0.5312, 0.1562, 0.5312, 0.1562, 0.5, 0.2187, 0.5, 0.2187, 0.5313, 0.1875, 0.5312, 0.1875, 0.5, 0.25, 0.5, 0.25, 0.5312, 0.2187, 0.5313, 0.2187, 0.5, 0.2812, 0.5, 0.2812, 0.5312, 0.25, 0.5312, 0.25, 0.5, 0.3125, 0.5, 0.3125, 0.5312, 0.2812, 0.5312, 0.2812, 0.5, 0.3437, 0.5, 0.3437, 0.5312, 0.3125, 0.5312, 0.3125, 0.5, 0.375, 0.5, 0.375, 0.5312, 0.3437, 0.5312, 0.3437, 0.5, 0.4062, 0.5, 0.4062, 0.5312, 0.375, 0.5312, 0.375, 0.5, 0.4375, 0.5, 0.4375, 0.5312, 0.4062, 0.5312, 0.4062, 0.5, 0.4687, 0.5, 0.4688, 0.5312, 0.4375, 0.5312, 0.4375, 0.5, 0.5, 0.5, 0.5, 0.5313, 0.4688, 0.5312, 0.4687, 0.5, 0.5312, 0.5, 0.5312, 0.5312, 0.5, 0.5313, 0.5, 0.5, 0.5625, 0.5, 0.5625, 0.5313, 0.5312, 0.5312, 0.5312, 0.5, 0.5938, 0.5, 0.5938, 0.5312, 0.5625, 0.5313, 0.5625, 0.5, 0.625, 0.5, 0.625, 0.5312, 0.5938, 0.5312, 0.5938, 0.5, 0.6562, 0.5, 0.6562, 0.5312, 0.625, 0.5312, 0.625, 0.5, 0.6875, 0.5, 0.6875, 0.5312, 0.6562, 0.5312, 0.6562, 0.5, 0.7188, 0.5, 0.7188, 0.5313, 0.6875, 0.5312, 0.6875, 0.5, 0.75, 0.5, 0.75, 0.5312, 0.7188, 0.5313, 0.7188, 0.5, 0.7812, 0.375, 0.7812, 0.4062, 0.75, 0.4062, 0.75, 0.375, 0.8125, 0.375, 0.8125, 0.4062, 0.7812, 0.4062, 0.7812, 0.375, 0.8438, 0.375, 0.8437, 0.4062, 0.8125, 0.4062, 0.8125, 0.375, 0.875, 0.375, 0.875, 0.4062, 0.8437, 0.4062, 0.8438, 0.375, 0.9062, 0.375, 0.9062, 0.4062, 0.875, 0.4062, 0.875, 0.375, 0.9375, 0.375, 0.9375, 0.4062, 0.9062, 0.4062, 0.9062, 0.375, 0.9688, 0.375, 0.9688, 0.4062, 0.9375, 0.4062, 0.9375, 0.375, 1.0, 0.375, 1.0, 0.4062, 0.9688, 0.4062, 0.9688, 0.375, 0.03125, 0.375, 0.03125, 0.4063, 0.0, 0.4062, 0.0, 0.375, 0.0625, 0.375, 0.0625, 0.4062, 0.03125, 0.4063, 0.03125, 0.375, 0.09375, 0.375, 0.09375, 0.4062, 0.0625, 0.4062, 0.0625, 0.375, 0.125, 0.375, 0.125, 0.4062, 0.09375, 0.4062, 0.09375, 0.375, 0.1563, 0.375, 0.1563, 0.4063, 0.125, 0.4062, 0.125, 0.375, 0.1875, 0.375, 0.1875, 0.4062, 0.1563, 0.4063, 0.1563, 0.375, 0.2188, 0.375, 0.2187, 0.4062, 0.1875, 0.4062, 0.1875, 0.375, 0.25, 0.375, 0.25, 0.4062, 0.2187, 0.4062, 0.2188, 0.375, 0.2812, 0.375, 0.2812, 0.4062, 0.25, 0.4062, 0.25, 0.375, 0.3125, 0.375, 0.3125, 0.4062, 0.2812, 0.4062, 0.2812, 0.375, 0.3438, 0.375, 0.3438, 0.4063, 0.3125, 0.4062, 0.3125, 0.375, 0.375, 0.375, 0.375, 0.4062, 0.3438, 0.4063, 0.3438, 0.375, 0.4062, 0.375, 0.4062, 0.4062, 0.375, 0.4062, 0.375, 0.375, 0.4375, 0.375, 0.4375, 0.4062, 0.4062, 0.4062, 0.4062, 0.375, 0.4688, 0.375, 0.4688, 0.4062, 0.4375, 0.4062, 0.4375, 0.375, 0.5, 0.375, 0.5, 0.4062, 0.4688, 0.4062, 0.4688, 0.375, 0.5312, 0.375, 0.5312, 0.4062, 0.5, 0.4062, 0.5, 0.375, 0.5625, 0.375, 0.5625, 0.4063, 0.5312, 0.4062, 0.5312, 0.375, 0.5938, 0.375, 0.5938, 0.4062, 0.5625, 0.4063, 0.5625, 0.375, 0.625, 0.375, 0.625, 0.4062, 0.5938, 0.4062, 0.5938, 0.375, 0.6562, 0.375, 0.6562, 0.4063, 0.625, 0.4062, 0.625, 0.375, 0.6875, 0.375, 0.6875, 0.4063, 0.6562, 0.4063, 0.6562, 0.375, 0.7188, 0.375, 0.7188, 0.4063, 0.6875, 0.4063, 0.6875, 0.375, 0.75, 0.375, 0.75, 0.4062, 0.7188, 0.4063, 0.7188, 0.375, 0.7812, 0.3125, 0.7812, 0.3437, 0.75, 0.3438, 0.75, 0.3125, 0.8125, 0.3125, 0.8125, 0.3437, 0.7812, 0.3437, 0.7812, 0.3125, 0.8437, 0.3125, 0.8437, 0.3437, 0.8125, 0.3437, 0.8125, 0.3125, 0.875, 0.3125, 0.875, 0.3437, 0.8437, 0.3437, 0.8437, 0.3125, 0.9062, 0.3125, 0.9063, 0.3437, 0.875, 0.3437, 0.875, 0.3125, 0.9375, 0.3125, 0.9375, 0.3437, 0.9063, 0.3437, 0.9062, 0.3125, 0.9687, 0.3125, 0.9688, 0.3437, 0.9375, 0.3437, 0.9375, 0.3125, 1.0, 0.3125, 1.0, 0.3437, 0.9688, 0.3437, 0.9687, 0.3125, 0.03125, 0.3125, 0.03125, 0.3437, 0.0, 0.3437, 0.0, 0.3125, 0.0625, 0.3125, 0.0625, 0.3437, 0.03125, 0.3437, 0.03125, 0.3125, 0.09375, 0.3125, 0.09375, 0.3437, 0.0625, 0.3437, 0.0625, 0.3125, 0.125, 0.3125, 0.125, 0.3437, 0.09375, 0.3437, 0.09375, 0.3125, 0.1562, 0.3125, 0.1562, 0.3437, 0.125, 0.3437, 0.125, 0.3125, 0.1875, 0.3125, 0.1875, 0.3437, 0.1562, 0.3437, 0.1562, 0.3125, 0.2188, 0.3125, 0.2187, 0.3437, 0.1875, 0.3437, 0.1875, 0.3125, 0.25, 0.3125, 0.25, 0.3437, 0.2187, 0.3437, 0.2188, 0.3125, 0.2812, 0.3125, 0.2812, 0.3437, 0.25, 0.3437, 0.25, 0.3125, 0.3125, 0.3125, 0.3125, 0.3437, 0.2812, 0.3437, 0.2812, 0.3125, 0.3438, 0.3125, 0.3438, 0.3437, 0.3125, 0.3437, 0.3125, 0.3125, 0.375, 0.3125, 0.375, 0.3437, 0.3438, 0.3437, 0.3438, 0.3125, 0.4062, 0.3125, 0.4062, 0.3438, 0.375, 0.3437, 0.375, 0.3125, 0.4375, 0.3125, 0.4375, 0.3437, 0.4062, 0.3438, 0.4062, 0.3125, 0.4687, 0.3125, 0.4688, 0.3438, 0.4375, 0.3437, 0.4375, 0.3125, 0.5, 0.3125, 0.5, 0.3438, 0.4688, 0.3438, 0.4687, 0.3125, 0.5312, 0.3125, 0.5312, 0.3437, 0.5, 0.3438, 0.5, 0.3125, 0.5625, 0.3125, 0.5625, 0.3438, 0.5312, 0.3437, 0.5312, 0.3125, 0.5938, 0.3125, 0.5938, 0.3438, 0.5625, 0.3438, 0.5625, 0.3125, 0.625, 0.3125, 0.625, 0.3437, 0.5938, 0.3438, 0.5938, 0.3125, 0.6562, 0.3125, 0.6562, 0.3437, 0.625, 0.3437, 0.625, 0.3125, 0.6875, 0.3125, 0.6875, 0.3437, 0.6562, 0.3437, 0.6562, 0.3125, 0.7188, 0.3125, 0.7188, 0.3437, 0.6875, 0.3437, 0.6875, 0.3125, 0.75, 0.3125, 0.75, 0.3438, 0.7188, 0.3437, 0.7188, 0.3125, 0.7812, 0.25, 0.7812, 0.2812, 0.75, 0.2812, 0.75, 0.25, 0.8125, 0.25, 0.8125, 0.2812, 0.7812, 0.2812, 0.7812, 0.25, 0.8438, 0.25, 0.8438, 0.2812, 0.8125, 0.2812, 0.8125, 0.25, 0.875, 0.25, 0.875, 0.2812, 0.8438, 0.2812, 0.8438, 0.25, 0.9062, 0.25, 0.9062, 0.2812, 0.875, 0.2812, 0.875, 0.25, 0.9375, 0.25, 0.9375, 0.2812, 0.9062, 0.2812, 0.9062, 0.25, 0.9688, 0.25, 0.9688, 0.2812, 0.9375, 0.2812, 0.9375, 0.25, 1.0, 0.25, 1.0, 0.2812, 0.9688, 0.2812, 0.9688, 0.25, 0.03125, 0.25, 0.03125, 0.2812, 0.0, 0.2812, 0.0, 0.25, 0.0625, 0.25, 0.0625, 0.2812, 0.03125, 0.2812, 0.03125, 0.25, 0.09375, 0.25, 0.09375, 0.2812, 0.0625, 0.2812, 0.0625, 0.25, 0.125, 0.25, 0.125, 0.2812, 0.09375, 0.2812, 0.09375, 0.25, 0.1563, 0.25, 0.1562, 0.2812, 0.125, 0.2812, 0.125, 0.25, 0.1875, 0.25, 0.1875, 0.2812, 0.1562, 0.2812, 0.1563, 0.25, 0.2188, 0.25, 0.2188, 0.2812, 0.1875, 0.2812, 0.1875, 0.25, 0.25, 0.25, 0.25, 0.2812, 0.2188, 0.2812, 0.2188, 0.25, 0.2812, 0.25, 0.2812, 0.2812, 0.25, 0.2812, 0.25, 0.25, 0.3125, 0.25, 0.3125, 0.2812, 0.2812, 0.2812, 0.2812, 0.25, 0.3438, 0.25, 0.3438, 0.2812, 0.3125, 0.2812, 0.3125, 0.25, 0.375, 0.25, 0.375, 0.2812, 0.3438, 0.2812, 0.3438, 0.25, 0.4062, 0.25, 0.4062, 0.2812, 0.375, 0.2812, 0.375, 0.25, 0.4375, 0.25, 0.4375, 0.2812, 0.4062, 0.2812, 0.4062, 0.25, 0.4688, 0.25, 0.4688, 0.2812, 0.4375, 0.2812, 0.4375, 0.25, 0.5, 0.25, 0.5, 0.2812, 0.4688, 0.2812, 0.4688, 0.25, 0.5312, 0.25, 0.5312, 0.2812, 0.5, 0.2812, 0.5, 0.25, 0.5625, 0.25, 0.5625, 0.2812, 0.5312, 0.2812, 0.5312, 0.25, 0.5938, 0.25, 0.5938, 0.2812, 0.5625, 0.2812, 0.5625, 0.25, 0.625, 0.25, 0.625, 0.2812, 0.5938, 0.2812, 0.5938, 0.25, 0.6562, 0.25, 0.6562, 0.2812, 0.625, 0.2812, 0.625, 0.25, 0.6875, 0.25, 0.6875, 0.2812, 0.6562, 0.2812, 0.6562, 0.25, 0.7188, 0.25, 0.7188, 0.2812, 0.6875, 0.2812, 0.6875, 0.25, 0.75, 0.25, 0.75, 0.2812, 0.7188, 0.2812, 0.7188, 0.25, 0.7812, 0.1875, 0.7812, 0.2187, 0.75, 0.2187, 0.75, 0.1875, 0.8125, 0.1875, 0.8125, 0.2187, 0.7812, 0.2187, 0.7812, 0.1875, 0.8437, 0.1875, 0.8438, 0.2187, 0.8125, 0.2187, 0.8125, 0.1875, 0.875, 0.1875, 0.875, 0.2187, 0.8438, 0.2187, 0.8437, 0.1875, 0.9062, 0.1875, 0.9062, 0.2187, 0.875, 0.2187, 0.875, 0.1875, 0.9375, 0.1875, 0.9375, 0.2187, 0.9062, 0.2187, 0.9062, 0.1875, 0.9687, 0.1875, 0.9688, 0.2187, 0.9375, 0.2187, 0.9375, 0.1875, 1.0, 0.1875, 1.0, 0.2187, 0.9688, 0.2187, 0.9687, 0.1875, 0.03125, 0.1875, 0.03125, 0.2187, 0.0, 0.2187, 0.0, 0.1875, 0.0625, 0.1875, 0.0625, 0.2187, 0.03125, 0.2187, 0.03125, 0.1875, 0.09375, 0.1875, 0.09375, 0.2187, 0.0625, 0.2187, 0.0625, 0.1875, 0.125, 0.1875, 0.125, 0.2187, 0.09375, 0.2187, 0.09375, 0.1875, 0.1562, 0.1875, 0.1562, 0.2187, 0.125, 0.2187, 0.125, 0.1875, 0.1875, 0.1875, 0.1875, 0.2188, 0.1562, 0.2187, 0.1562, 0.1875, 0.2188, 0.1875, 0.2188, 0.2188, 0.1875, 0.2188, 0.1875, 0.1875, 0.25, 0.1875, 0.25, 0.2188, 0.2188, 0.2188, 0.2188, 0.1875, 0.2812, 0.1875, 0.2812, 0.2188, 0.25, 0.2188, 0.25, 0.1875, 0.3125, 0.1875, 0.3125, 0.2187, 0.2812, 0.2188, 0.2812, 0.1875, 0.3438, 0.1875, 0.3438, 0.2188, 0.3125, 0.2187, 0.3125, 0.1875, 0.375, 0.1875, 0.375, 0.2187, 0.3438, 0.2188, 0.3438, 0.1875, 0.4062, 0.1875, 0.4062, 0.2188, 0.375, 0.2187, 0.375, 0.1875, 0.4375, 0.1875, 0.4375, 0.2188, 0.4062, 0.2188, 0.4062, 0.1875, 0.4688, 0.1875, 0.4687, 0.2188, 0.4375, 0.2188, 0.4375, 0.1875, 0.5, 0.1875, 0.5, 0.2187, 0.4687, 0.2188, 0.4688, 0.1875, 0.5312, 0.1875, 0.5312, 0.2187, 0.5, 0.2187, 0.5, 0.1875, 0.5625, 0.1875, 0.5625, 0.2188, 0.5312, 0.2187, 0.5312, 0.1875, 0.5938, 0.1875, 0.5938, 0.2188, 0.5625, 0.2188, 0.5625, 0.1875, 0.625, 0.1875, 0.625, 0.2188, 0.5938, 0.2188, 0.5938, 0.1875, 0.6562, 0.1875, 0.6562, 0.2188, 0.625, 0.2188, 0.625, 0.1875, 0.6875, 0.1875, 0.6875, 0.2188, 0.6562, 0.2188, 0.6562, 0.1875, 0.7188, 0.1875, 0.7187, 0.2188, 0.6875, 0.2188, 0.6875, 0.1875, 0.75, 0.1875, 0.75, 0.2187, 0.7187, 0.2188, 0.7188, 0.1875])
me_sphere.update()

# ---- curves / text
cu_beziercurve = bpy.data.curves.new('BezierCurve', 'CURVE')
cu_beziercurve.dimensions = '3D'
_sp = cu_beziercurve.splines.new('BEZIER'); _sp.bezier_points.add(1)
_sp.bezier_points.foreach_set('co', [-0.2196, -0.5213, -0.6049, 0.9843, 0.0546, 0.03923])
_sp.bezier_points.foreach_set('handle_left', [-0.6872, -0.5033, -0.6241, 0.1234, 0.3975, 0.415])
_sp.bezier_points.foreach_set('handle_right', [0.2479, -0.5393, -0.5856, 1.845, -0.2883, -0.3365])
for _p, _l, _r in zip(_sp.bezier_points, ['ALIGNED', 'ALIGNED'], ['ALIGNED', 'ALIGNED']): _p.handle_left_type = _l; _p.handle_right_type = _r
_sp.order_u = 0
_sp.order_v = 0
cu_beziercurve.use_path = True
cu_beziercurve.bevel_depth = 0.07
cu_beziercurve.fill_mode = 'FULL'
cu_beziercurve_001 = bpy.data.curves.new('BezierCurve.001', 'CURVE')
cu_beziercurve_001.dimensions = '3D'
_sp = cu_beziercurve_001.splines.new('BEZIER'); _sp.bezier_points.add(1)
_sp.bezier_points.foreach_set('co', [-0.1476, -0.3347, -0.4527, 1.065, 0.3289, 0.2631])
_sp.bezier_points.foreach_set('handle_left', [-0.8407, -1.624, -0.8142, 1.007, -0.4458, -0.3665])
_sp.bezier_points.foreach_set('handle_right', [0.5456, 0.9545, -0.09109, 1.122, 1.104, 0.8928])
for _p, _l, _r in zip(_sp.bezier_points, ['ALIGNED', 'ALIGNED'], ['ALIGNED', 'ALIGNED']): _p.handle_left_type = _l; _p.handle_right_type = _r
_sp.order_u = 0
_sp.order_v = 0
cu_beziercurve_001.use_path = True
cu_beziercurve_001.bevel_profile.use_clip = True
cu_beziercurve_001.bevel_depth = 0.07
cu_beziercurve_001.fill_mode = 'FULL'
cu_beziercurve_002 = bpy.data.curves.new('BezierCurve.002', 'CURVE')
cu_beziercurve_002.dimensions = '3D'
_sp = cu_beziercurve_002.splines.new('BEZIER'); _sp.bezier_points.add(1)
_sp.bezier_points.foreach_set('co', [-0.4092, -0.1228, -0.3068, -0.1412, 0.8762, 0.8562])
_sp.bezier_points.foreach_set('handle_left', [0.02093, -1.417, -0.9501, 0.4801, 0.3508, 0.2747])
_sp.bezier_points.foreach_set('handle_right', [-0.8733, 1.273, 0.3874, -0.7624, 1.402, 1.438])
for _p, _l, _r in zip(_sp.bezier_points, ['ALIGNED', 'ALIGNED'], ['ALIGNED', 'ALIGNED']): _p.handle_left_type = _l; _p.handle_right_type = _r
_sp.order_u = 0
_sp.order_v = 0
cu_beziercurve_002.use_path = True
cu_beziercurve_002.bevel_depth = 0.07
cu_beziercurve_002.fill_mode = 'FULL'

# ---- objects
ob_sphere = bpy.data.objects.new('Sphere', me_sphere)
ob_beziercurve = bpy.data.objects.new('BezierCurve', cu_beziercurve)
ob_beziercurve_001 = bpy.data.objects.new('BezierCurve.001', cu_beziercurve_001)
ob_beziercurve_002 = bpy.data.objects.new('BezierCurve.002', cu_beziercurve_002)

# ---- transforms, parenting, visibility, modifiers, constraints
ob_sphere.location = (0.07707, 4.936, -3.186)
ob_beziercurve.location = (1.353, -0.2374, 2.416)
ob_beziercurve.rotation_euler = (0.1564, -0.7452, -6.0)
ob_beziercurve.scale = (-1.198, -1.198, -1.198)
ob_beziercurve_001.location = (-0.08357, 0.1203, 2.537)
ob_beziercurve_001.rotation_euler = (0.1564, -0.7452, -6.0)
ob_beziercurve_001.scale = (-1.198, -1.198, -1.198)
ob_beziercurve_002.location = (-0.9873, 0.3281, 2.516)
ob_beziercurve_002.rotation_euler = (0.1564, -0.7452, -6.0)
ob_beziercurve_002.scale = (-1.198, -1.198, -1.198)

# ---- collection membership
col_collection.objects.link(ob_sphere)
col_collection.objects.link(ob_beziercurve)
col_collection.objects.link(ob_beziercurve_001)
col_collection.objects.link(ob_beziercurve_002)

# ---- scene / render settings (as saved in the file)
scene.frame_start = 1; scene.frame_end = 250; scene.frame_set(1)
scene.render.engine = 'BLENDER_EEVEE_NEXT'
scene.cycles.sampling_pattern = 'TABULATED_SOBOL'
scene.view_settings.view_transform = 'Filmic'
bpy.context.view_layer.update()

# ---- added for rendering (the .blend has no active camera and no usable light): camera, sun
cam_auto = bpy.data.cameras.new('AutoCamera')
cam_auto.lens = 50.0
cam_auto.sensor_width = 36.0
cam_auto.clip_end = 1000.0
ob_auto_camera = bpy.data.objects.new('AutoCamera', cam_auto)
scene.collection.objects.link(ob_auto_camera)
ob_auto_camera.location = (9.78975, -11.5226, 10.1261)
ob_auto_camera.rotation_euler = (1.09748, -7.21219e-08, 0.694738)
scene.camera = ob_auto_camera
light_auto_sun = bpy.data.lights.new('AutoSun', 'SUN')
light_auto_sun.energy = 3.0
light_auto_sun.angle = 0.0523599
ob_auto_sun = bpy.data.objects.new('AutoSun', light_auto_sun)
scene.collection.objects.link(ob_auto_sun)
ob_auto_sun.rotation_euler = (0.872665, 0.174533, 0.523599)
bpy.context.view_layer.update()
